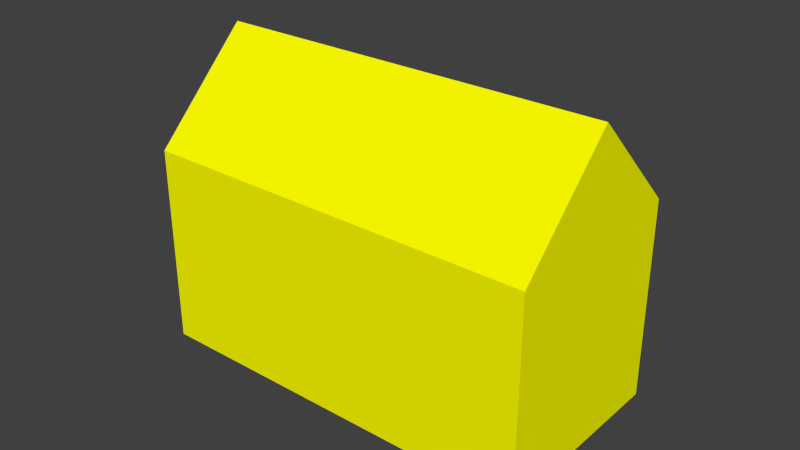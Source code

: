 # Source: maison_rectitude.blend  (saved by Blender 2.69.0; exported with 4.5.12 LTS)
import bpy
from mathutils import Matrix  # noqa: F401  (used for matrix-valued properties, if any)

bpy.ops.wm.read_factory_settings(use_empty=True)
scene = bpy.context.scene
scene.name = 'Scene'

# ---- collections
col_collection_1 = bpy.data.collections.new('Collection 1'); scene.collection.children.link(col_collection_1)
col_collection_2 = bpy.data.collections.new('Collection 2'); scene.collection.children.link(col_collection_2)
col_collection_2.hide_render = True
col_collection_2.hide_viewport = True
col_collection_3 = bpy.data.collections.new('Collection 3'); scene.collection.children.link(col_collection_3)
col_collection_3.hide_render = True
col_collection_3.hide_viewport = True

# ---- materials (node trees are filled in below, after node groups)
mat_piece = bpy.data.materials.new('piece')
mat_piece.alpha_threshold = 0.0
mat_piece.use_transparent_shadow = False
mat_piece.diffuse_color = (1.0, 1.0, 0.0, 1.0)
mat_piece.roughness = 0.5
mat_piece.line_color = (0.0, 0.0, 0.0, 1.0)
mat_zt = bpy.data.materials.new('ZT')
mat_zt.alpha_threshold = 0.0
mat_zt.use_transparent_shadow = False
mat_zt.diffuse_color = (1.0, 0.0, 0.0, 1.0)
mat_zt.roughness = 0.5
mat_zt.line_color = (0.0, 0.0, 0.0, 0.4486)

# ---- material node trees

# ---- world
world_world = bpy.data.worlds.new('World'); scene.world = world_world
world_world.color = (0.05088, 0.05088, 0.05088)
world_world.use_sun_shadow = False
world_world.sun_shadow_jitter_overblur = 0.0
world_world.cycles.sampling_method = 'MANUAL'
world_world.cycles.sample_map_resolution = 256

# ---- meshes
me_plane = bpy.data.meshes.new('Plane')
me_plane.from_pydata([(4.0, 2.0, 0.0), (4.0, -2.0, 0.0), (-4.0, -2.0, 0.0), (-4.0, 2.0, 0.0), (-4.0, 2.0, 4.0), (-4.0, -2.0, 4.0), (4.0, -2.0, 4.0), (4.0, 2.0, 4.0), (4.0, 0.0, 6.0), (-4.0, 0.0, 6.0)], [], [(0, 3, 2, 1), (3, 0, 7, 4), (0, 1, 6, 7), (1, 2, 5, 6), (7, 8, 9, 4), (2, 3, 4, 5), (4, 9, 5), (5, 9, 8, 6), (6, 8, 7)])
me_plane.materials.append(mat_piece)
me_plane.use_remesh_preserve_volume = False
me_plane.use_remesh_preserve_attributes = False
me_plane.use_mirror_vertex_groups = False
me_plane.update()
me_plane_001 = bpy.data.meshes.new('Plane.001')
me_plane_001.from_pydata([(4.0, 2.0, 0.0), (4.0, -2.0, 0.0), (-4.0, -2.0, 0.0), (-4.0, 2.0, 0.0), (-4.0, 2.0, 4.0), (-4.0, -2.0, 4.0), (4.0, -2.0, 4.0), (4.0, 2.0, 4.0), (4.0, 0.0, 6.955), (-4.0, 0.0, 5.781), (3.341, -1.931, 0.07023), (2.425, -1.9, -0.1588), (1.669, -1.945, 0.0312), (1.182, -1.913, -0.05968), (0.2012, -2.168, 0.1404), (-0.1715, -1.992, -0.09472), (-1.208, -1.896, 0.03243), (-1.936, -1.929, 0.1556), (-2.366, -2.193, 0.1708), (-3.409, -1.973, -0.0406), (4.068, 1.682, -0.08556), (4.037, 1.363, 0.01337), (4.066, 0.9926, 0.07335), (4.041, 0.5366, 0.06221), (4.097, 0.1603, 0.06831), (4.008, -0.2131, 0.07827), (4.044, -0.5382, 0.0691), (3.928, -0.8318, 0.09169), (3.992, -1.339, 0.08056), (3.971, -1.667, -0.0339), (3.336, 1.816, 0.07992), (2.372, 1.842, 0.1051), (1.936, 2.099, -0.1163), (1.196, 2.145, 0.03753), (0.3003, 1.825, -0.1497), (-0.1851, 1.936, 0.128), (-1.154, 1.922, -0.1022), (-1.916, 2.075, 0.1282), (-2.558, 2.189, 0.0389), (-3.321, 1.912, -0.09293), (-3.934, -1.672, 0.06691), (-4.03, -1.245, -0.09049), (-3.996, -0.937, 0.02234), (-3.952, -0.5205, 0.0772), (-3.977, -0.1302, 0.0485), (-3.935, 0.117, 0.02902), (-4.09, 0.4858, 0.01935), (-4.026, 0.9488, 0.0257), (-3.938, 1.248, 0.06825), (-4.075, 1.573, -0.05625), (-3.95, 2.057, 0.2729), (-4.084, 2.05, 0.6452), (-3.975, 1.947, 1.178), (-3.925, 2.066, 1.463), (-3.937, 2.005, 1.722), (-4.056, 1.996, 2.086), (-4.028, 2.007, 2.628), (-4.045, 1.962, 2.86), (-4.029, 1.966, 3.367), (-4.05, 2.081, 3.728), (-3.924, -1.994, 0.2939), (-3.987, -2.037, 0.6447), (-4.026, -1.908, 1.172), (-4.071, -1.957, 1.451), (-3.916, -2.005, 1.741), (-3.971, -1.936, 2.14), (-4.004, -1.9, 2.514), (-3.974, -2.068, 2.818), (-3.902, -1.933, 3.221), (-3.93, -2.056, 3.683), (4.071, 1.925, 0.4221), (4.026, 1.934, 0.6616), (4.036, 2.096, 1.152), (3.968, 1.994, 1.553), (4.024, 2.068, 1.909), (4.045, 1.908, 2.273), (3.958, 1.986, 2.603), (3.921, 1.987, 2.91), (4.013, 1.935, 3.355), (3.971, 2.056, 3.617), (-3.157, 2.155, 4.149), (-2.409, 1.918, 4.021), (-2.007, 2.129, 4.033), (-1.283, 1.923, 4.17), (-0.2107, 1.869, 4.138), (0.2077, 1.893, 4.007), (1.07, 2.078, 4.044), (1.898, 1.892, 3.995), (2.414, 1.997, 4.017), (3.437, 2.086, 4.047), (4.008, -1.911, 0.4222), (4.078, -2.092, 0.8052), (3.979, -1.976, 1.105), (3.919, -1.947, 1.524), (4.07, -1.947, 1.914), (4.099, -1.936, 2.249), (3.98, -1.999, 2.57), (4.038, -1.995, 2.883), (3.969, -1.983, 3.343), (4.075, -1.976, 3.559), (4.008, -1.711, 4.004), (4.059, -1.333, 3.968), (3.911, -0.8855, 3.904), (4.081, -0.5808, 3.92), (4.057, -0.2738, 4.081), (3.945, 0.2622, 3.931), (3.974, 0.4764, 4.033), (4.069, 1.0, 3.943), (4.041, 1.195, 4.091), (4.068, 1.627, 4.039), (-3.138, -1.808, 3.938), (-2.439, -1.981, 3.919), (-1.774, -1.813, 3.88), (-1.091, -1.868, 3.838), (-0.557, -1.953, 4.097), (0.1674, -1.872, 3.925), (1.287, -2.013, 4.085), (1.952, -1.991, 3.98), (2.577, -2.166, 3.934), (3.215, -1.815, 3.861), (4.002, -1.805, 4.184), (4.059, -1.597, 4.359), (3.958, -1.507, 4.522), (3.969, -1.338, 4.755), (4.067, -1.139, 4.885), (4.028, -0.8888, 5.311), (3.977, -0.6633, 5.46), (3.976, -0.513, 5.756), (4.005, -0.3064, 6.161), (4.013, -0.1883, 6.471), (4.048, 1.819, 4.164), (3.958, 1.694, 4.297), (3.953, 1.433, 4.597), (4.023, 1.237, 4.752), (3.991, 1.043, 4.893), (3.993, 0.8738, 5.108), (4.064, 0.7166, 5.45), (4.017, 0.5355, 5.63), (3.945, 0.3998, 6.047), (4.015, 0.2488, 6.478), (-4.001, 1.829, 4.159), (-4.022, 1.621, 4.379), (-4.04, 1.498, 4.493), (-3.949, 1.247, 4.789), (-3.937, 1.082, 4.875), (-3.963, 0.9622, 5.111), (-4.065, 0.6575, 5.315), (-4.07, 0.5075, 5.5), (-3.994, 0.3264, 5.587), (-3.934, 0.1946, 5.66), (-3.958, -1.784, 4.193), (-3.957, -1.586, 4.313), (-3.992, -1.471, 4.555), (-4.008, -1.304, 4.723), (-4.014, -1.063, 4.936), (-4.041, -0.9171, 5.154), (-4.055, -0.7911, 5.26), (-3.981, -0.5635, 5.458), (-3.971, -0.3675, 5.529), (-3.976, -0.2135, 5.652), (3.349, -0.07732, 6.668), (2.421, -0.1848, 6.2), (1.628, 0.07556, 6.192), (1.152, -0.08589, 5.913), (0.3663, -0.09665, 5.911), (-0.5467, 0.06051, 5.953), (-1.01, -0.04267, 5.821), (-1.693, -0.05371, 5.832), (-2.368, -0.005269, 6.189), (-3.111, 0.1839, 6.037), (-4.073, 1.601, 4.086), (-3.953, 1.357, 3.925), (-3.967, 0.834, 3.907), (-3.977, 0.6218, 4.045), (-4.08, 0.2777, 3.988), (-4.082, -0.1301, 3.933), (-3.911, -0.4628, 4.02), (-4.047, -0.9569, 3.995), (-3.991, -1.357, 3.921), (-3.922, -1.658, 4.097), (3.267, 1.663, -0.07341), (2.513, 1.613, 0.03506), (1.78, 1.767, -0.2103), (0.9943, 1.469, -0.03608), (0.3373, 1.756, 0.02575), (-0.2723, 1.592, 0.02777), (-1.242, 1.683, 0.1211), (-2.027, 1.535, -0.105), (-2.79, 1.552, 0.1084), (-3.537, 1.645, -0.1106), (3.403, 1.493, -0.1535), (2.737, 1.498, 0.08553), (1.96, 1.149, -0.04031), (1.166, 1.294, 0.2054), (0.4372, 1.43, -0.152), (-0.4205, 1.268, -0.03567), (-0.9684, 1.301, 0.01397), (-1.571, 1.268, 0.1166), (-2.375, 1.114, 0.2512), (-3.186, 1.396, 0.155), (3.38, 0.9934, 0.1225), (2.624, 0.8053, -0.09551), (1.88, 1.119, 0.03924), (1.115, 1.171, 0.01568), (0.544, 0.8148, 0.05217), (-0.5373, 0.9689, 0.1672), (-1.014, 1.137, 0.2416), (-1.639, 0.9014, -0.02392), (-2.737, 0.7919, -0.03437), (-3.108, 1.068, -0.06148), (3.164, 0.7218, -0.1339), (2.758, 0.428, 0.09318), (1.839, 0.5952, 0.08348), (1.195, 0.6196, 0.1748), (0.1568, 0.6382, 0.1368), (-0.473, 0.5405, -0.1216), (-1.032, 0.5523, -0.1211), (-1.987, 0.5424, 0.1437), (-2.574, 0.6685, -0.05911), (-3.148, 0.6696, -0.1626), (3.222, 0.01554, 0.1219), (2.65, 0.2478, -0.1347), (1.909, 0.2058, 0.2429), (0.9775, 0.1599, 0.1272), (0.4107, -0.004205, -0.07748), (-0.3463, 0.06487, 0.1634), (-1.035, 0.3011, -0.06346), (-1.919, 0.1632, 0.2291), (-2.426, 0.01557, 0.06938), (-3.209, 0.02963, 0.106), (3.083, -0.2365, 0.2422), (2.393, -0.2061, -0.08019), (1.646, -0.1195, 0.04399), (1.093, -0.2541, 0.1902), (0.3815, -0.2001, 0.0264), (-0.4846, -0.04042, 0.1643), (-1.158, -0.2693, 0.1454), (-1.698, 0.03466, -0.04639), (-2.666, -0.06145, 0.07634), (-3.239, 0.03181, -0.08276), (3.475, -0.7111, 0.03837), (2.754, -0.4509, 0.08908), (1.727, -0.3417, 0.01445), (1.119, -0.6249, -0.1067), (0.3334, -0.4077, 0.2614), (-0.2526, -0.665, 0.1359), (-0.8962, -0.5578, 0.2412), (-1.789, -0.6759, -0.009581), (-2.55, -0.5043, 0.08123), (-3.273, -0.5189, 0.104), (3.086, -0.7165, 0.05663), (2.498, -0.8516, -0.1147), (1.713, -0.7941, -0.003683), (0.907, -0.8106, 0.119), (0.351, -0.819, 0.1937), (-0.5372, -0.693, -0.06419), (-0.9719, -0.8443, -0.1193), (-1.8, -1.018, 0.1983), (-2.584, -0.7934, 0.05462), (-3.169, -0.9943, 0.1054), (3.223, -1.14, 0.2104), (2.528, -1.16, -0.06499), (1.621, -1.376, 0.2335), (1.214, -1.105, 0.03973), (0.5321, -1.102, -0.1909), (-0.4599, -1.324, -0.1999), (-1.214, -1.303, -0.1152), (-1.786, -1.338, 0.1026), (-2.659, -1.43, -0.06407), (-3.427, -1.243, -0.1737), (3.397, -1.62, 0.1152), (2.43, -1.551, -0.03848), (1.927, -1.764, -0.1007), (0.9336, -1.863, -0.1508), (0.5681, -1.613, 0.07895), (-0.4217, -1.71, -0.08976), (-0.9184, -1.782, -0.03235), (-1.602, -1.603, 0.1367), (-2.502, -1.666, -0.03723), (-3.097, -1.853, 0.2447), (-3.083, 2.093, 0.3147), (-2.477, 1.895, 0.226), (-1.637, 1.943, 0.2852), (-1.059, 2.175, 0.5201), (-0.2812, 2.158, 0.2968), (0.61, 2.126, 0.2207), (1.001, 1.982, 0.5348), (1.918, 1.76, 0.5633), (2.478, 2.055, 0.2802), (3.541, 2.062, 0.3556), (-3.273, 1.97, 0.4918), (-2.59, 1.841, 0.6576), (-1.738, 1.902, 0.7811), (-1.025, 2.148, 0.7523), (-0.5124, 1.921, 0.4523), (0.424, 1.936, 0.5215), (1.025, 2.034, 0.8374), (2.011, 1.835, 0.6985), (2.569, 1.834, 0.5579), (3.13, 1.888, 0.588), (-3.1, 1.971, 1.196), (-2.688, 2.174, 1.022), (-1.655, 1.915, 1.102), (-1.228, 1.82, 1.135), (-0.4363, 2.005, 0.9721), (0.3802, 2.184, 0.998), (0.9998, 1.878, 1.005), (1.705, 2.0, 0.9992), (2.727, 2.253, 1.036), (3.345, 2.201, 1.293), (-3.287, 2.12, 1.309), (-2.513, 1.937, 1.483), (-1.953, 1.935, 1.587), (-1.085, 1.962, 1.428), (-0.2175, 1.879, 1.651), (0.2276, 2.115, 1.505), (1.224, 2.038, 1.425), (1.668, 2.153, 1.398), (2.342, 1.838, 1.349), (3.437, 2.098, 1.43), (-3.383, 1.987, 1.864), (-2.412, 2.119, 1.696), (-1.884, 1.984, 1.579), (-1.055, 2.185, 1.93), (-0.5111, 1.9, 1.751), (0.3997, 2.103, 1.93), (1.135, 1.909, 1.995), (1.974, 2.101, 1.953), (2.526, 2.031, 2.027), (3.187, 2.052, 1.784), (-3.126, 1.848, 2.051), (-2.512, 2.182, 2.065), (-1.65, 1.89, 2.285), (-1.008, 1.8, 2.062), (-0.498, 1.773, 2.095), (0.2471, 1.901, 2.002), (0.9543, 1.937, 2.115), (1.696, 1.752, 2.388), (2.545, 1.851, 2.097), (3.363, 1.912, 2.154), (-3.415, 2.196, 2.617), (-2.481, 2.055, 2.528), (-1.796, 1.895, 2.68), (-1.112, 2.108, 2.7), (-0.3872, 1.947, 2.732), (0.3044, 2.094, 2.647), (1.032, 1.913, 2.484), (1.597, 2.127, 2.667), (2.312, 2.087, 2.719), (3.059, 1.905, 2.666), (-3.189, 2.161, 2.919), (-2.49, 1.862, 2.874), (-1.827, 2.016, 2.926), (-1.245, 1.996, 3.071), (-0.4509, 1.862, 2.743), (0.2981, 2.104, 2.752), (0.9366, 2.148, 2.736), (1.773, 2.17, 2.926), (2.652, 2.178, 2.713), (3.155, 2.016, 2.834), (-3.461, 1.979, 3.319), (-2.37, 1.789, 3.499), (-1.799, 2.01, 3.22), (-1.162, 2.125, 3.269), (-0.4252, 1.912, 3.421), (0.5433, 1.899, 3.369), (0.9158, 1.906, 3.194), (1.635, 1.776, 3.467), (2.707, 2.045, 3.362), (3.462, 1.84, 3.513), (-3.184, 2.212, 3.833), (-2.482, 2.19, 3.698), (-1.963, 2.164, 3.886), (-1.309, 2.213, 3.861), (-0.4356, 2.168, 3.75), (0.3508, 1.907, 3.813), (0.8841, 2.166, 3.461), (1.959, 2.259, 3.604), (2.696, 2.235, 3.64), (3.389, 2.097, 3.777), (3.982, 1.635, 0.4988), (4.07, 1.311, 0.3987), (4.079, 0.8439, 0.3384), (4.083, 0.6241, 0.3513), (3.948, 0.2737, 0.4149), (4.016, -0.08817, 0.3585), (4.054, -0.4306, 0.4958), (4.067, -0.8142, 0.3854), (4.11, -1.268, 0.328), (4.048, -1.545, 0.3708), (4.073, 1.572, 0.7367), (3.99, 1.124, 0.6563), (3.944, 0.7961, 0.7853), (4.007, 0.4138, 0.664), (4.021, 0.1863, 0.7995), (4.127, -0.3102, 0.8276), (4.038, -0.5693, 0.7847), (4.131, -1.01, 0.6738), (4.047, -1.436, 0.7414), (4.083, -1.708, 0.7589), (3.969, 1.769, 1.209), (4.079, 1.373, 1.202), (4.015, 0.9145, 1.178), (4.042, 0.6412, 1.11), (3.955, 0.2807, 1.048), (4.094, -0.2225, 1.192), (4.078, -0.4414, 1.055), (3.995, -0.8756, 1.113), (4.077, -1.163, 1.036), (3.892, -1.541, 1.168), (3.981, 1.572, 1.592), (3.966, 1.294, 1.641), (3.957, 0.9151, 1.591), (3.889, 0.4911, 1.469), (4.03, 0.1453, 1.493), (3.938, -0.1358, 1.596), (3.924, -0.5227, 1.481), (3.992, -0.9588, 1.546), (3.91, -1.206, 1.595), (3.884, -1.503, 1.609), (4.063, 1.655, 1.895), (3.974, 1.257, 1.826), (4.05, 0.9343, 1.992), (3.978, 0.5853, 1.915), (3.997, 0.245, 1.917), (4.101, -0.1524, 1.983), (3.961, -0.5839, 1.875), (4.1, -0.8466, 1.846), (4.05, -1.149, 1.848), (4.059, -1.537, 1.925), (3.969, 1.566, 2.244), (4.005, 1.152, 2.181), (4.146, 0.7916, 2.24), (4.081, 0.4224, 2.345), (4.011, 0.1966, 2.318), (4.005, -0.1557, 2.195), (4.067, -0.5884, 2.263), (4.144, -0.8468, 2.198), (4.155, -1.31, 2.204), (4.027, -1.513, 2.157), (3.908, 1.714, 2.672), (3.982, 1.213, 2.498), (3.934, 0.8789, 2.669), (3.88, 0.5923, 2.529), (4.029, 0.1163, 2.606), (4.011, -0.226, 2.57), (3.925, -0.5356, 2.645), (4.015, -0.8786, 2.513), (3.888, -1.356, 2.494), (4.033, -1.597, 2.566), (3.863, 1.661, 2.885), (3.967, 1.262, 2.861), (3.904, 0.8756, 2.884), (3.996, 0.5675, 2.87), (3.902, 0.1745, 2.971), (4.047, -0.1697, 2.822), (3.953, -0.5282, 2.918), (3.98, -0.9284, 2.898), (4.099, -1.215, 2.845), (3.985, -1.719, 2.808), (3.973, 1.491, 3.303), (4.035, 1.274, 3.298), (3.938, 0.9541, 3.259), (3.948, 0.4733, 3.259), (4.013, 0.09078, 3.328), (3.942, -0.1348, 3.306), (3.993, -0.5615, 3.415), (3.932, -0.938, 3.304), (3.946, -1.257, 3.289), (3.938, -1.538, 3.284), (3.88, 1.734, 3.624), (3.953, 1.403, 3.567), (3.942, 0.8961, 3.529), (4.027, 0.5714, 3.621), (4.086, 0.2812, 3.679), (4.004, -0.1521, 3.623), (4.121, -0.4196, 3.588), (4.094, -0.8424, 3.522), (3.959, -1.153, 3.569), (4.125, -1.598, 3.568), (3.482, -1.821, 0.2487), (2.72, -1.791, 0.5044), (1.83, -1.918, 0.3469), (0.992, -2.108, 0.3106), (0.3553, -1.893, 0.3806), (-0.4685, -2.067, 0.2919), (-1.09, -2.018, 0.3141), (-1.679, -1.956, 0.2049), (-2.439, -2.053, 0.3304), (-3.285, -2.059, 0.3806), (3.457, -2.037, 0.7483), (2.431, -2.051, 0.732), (1.713, -2.051, 0.8047), (1.015, -1.967, 0.843), (0.3802, -2.008, 0.5766), (-0.489, -1.924, 0.5373), (-0.9815, -2.126, 0.7623), (-1.669, -2.244, 0.5774), (-2.693, -2.104, 0.6385), (-3.394, -1.937, 0.62), (3.247, -1.849, 0.9828), (2.604, -1.952, 1.025), (1.924, -1.91, 1.212), (0.9589, -2.03, 0.9868), (0.3181, -1.936, 0.9513), (-0.3198, -1.865, 1.307), (-1.068, -1.748, 1.294), (-1.754, -1.957, 1.344), (-2.513, -2.115, 1.313), (-3.372, -2.045, 1.015), (3.314, -2.051, 1.325), (2.3, -1.929, 1.402), (1.719, -2.086, 1.658), (0.9965, -2.056, 1.671), (0.2842, -1.81, 1.535), (-0.3904, -1.82, 1.376), (-1.026, -2.039, 1.644), (-2.016, -2.141, 1.577), (-2.467, -1.965, 1.32), (-3.202, -1.761, 1.648), (3.505, -1.992, 1.747), (2.738, -2.109, 1.866), (2.065, -1.926, 1.972), (1.282, -2.109, 1.827), (0.2655, -1.785, 2.013), (-0.3642, -1.909, 1.703), (-0.9476, -1.788, 1.785), (-1.72, -2.099, 1.685), (-2.323, -2.127, 1.732), (-3.173, -1.89, 1.605), (3.453, -1.785, 2.364), (2.782, -1.839, 2.077), (1.892, -2.077, 2.325), (1.311, -1.915, 2.398), (0.3869, -1.859, 2.059), (-0.1937, -1.805, 2.142), (-0.8532, -1.88, 2.07), (-1.872, -1.77, 2.273), (-2.376, -2.114, 2.324), (-3.371, -2.137, 2.246), (3.151, -2.021, 2.434), (2.685, -1.901, 2.506), (1.651, -1.874, 2.512), (0.9749, -1.844, 2.535), (0.4784, -1.827, 2.726), (-0.5213, -1.829, 2.379), (-1.122, -1.777, 2.438), (-1.763, -2.013, 2.685), (-2.617, -2.047, 2.595), (-3.113, -1.923, 2.538), (3.321, -1.959, 2.942), (2.46, -1.943, 2.855), (1.693, -1.946, 2.721), (0.9514, -2.146, 2.663), (0.3584, -2.172, 3.046), (-0.5042, -2.098, 2.844), (-1.201, -1.902, 2.938), (-1.661, -1.902, 2.691), (-2.406, -2.255, 2.925), (-3.331, -2.066, 2.771), (3.087, -2.156, 3.176), (2.683, -2.152, 3.358), (1.85, -1.887, 3.31), (1.259, -1.877, 3.128), (0.4317, -1.981, 3.345), (-0.2086, -1.792, 3.285), (-0.8865, -1.932, 3.087), (-1.574, -1.783, 3.151), (-2.495, -1.794, 3.181), (-3.137, -1.802, 3.337), (3.231, -1.851, 3.549), (2.721, -2.051, 3.638), (1.996, -2.079, 3.465), (1.008, -2.086, 3.624), (0.479, -1.827, 3.592), (-0.2474, -1.942, 3.68), (-1.202, -2.155, 3.801), (-1.867, -2.045, 3.834), (-2.349, -2.03, 3.606), (-3.014, -1.967, 3.548), (3.361, 1.96, 4.251), (3.379, 1.633, 4.449), (3.464, 1.451, 4.563), (3.429, 1.363, 4.68), (3.454, 1.046, 4.954), (3.357, 0.8509, 5.042), (3.321, 0.6646, 5.341), (3.385, 0.5652, 5.508), (3.338, 0.3325, 5.824), (3.319, 0.1868, 6.181), (2.41, 1.73, 4.245), (2.418, 1.672, 4.323), (2.387, 1.396, 4.548), (2.444, 1.269, 4.781), (2.446, 1.063, 4.916), (2.371, 0.8546, 5.143), (2.427, 0.6191, 5.255), (2.443, 0.3411, 5.525), (2.354, 0.1569, 5.769), (2.379, -0.009562, 5.92), (1.832, 1.677, 4.232), (1.876, 1.569, 4.334), (1.821, 1.362, 4.653), (1.821, 1.237, 4.798), (1.801, 1.106, 4.971), (1.681, 0.9478, 5.139), (1.725, 0.7742, 5.454), (1.758, 0.5073, 5.534), (1.718, 0.442, 5.766), (1.588, 0.2079, 5.921), (1.127, 1.854, 4.178), (1.155, 1.66, 4.336), (1.11, 1.493, 4.61), (1.068, 1.262, 4.748), (1.14, 1.119, 4.831), (1.087, 0.8927, 5.029), (1.082, 0.6855, 5.249), (1.133, 0.5414, 5.445), (1.096, 0.3611, 5.637), (1.191, 0.06695, 5.724), (0.2231, 1.662, 4.17), (0.2523, 1.525, 4.328), (0.2432, 1.289, 4.568), (0.2494, 1.127, 4.744), (0.2494, 0.9786, 4.934), (0.2908, 0.7814, 5.111), (0.2931, 0.6147, 5.27), (0.2937, 0.4104, 5.43), (0.393, 0.2324, 5.517), (0.3064, 0.07126, 5.698), (-0.2785, 1.697, 4.299), (-0.219, 1.599, 4.405), (-0.3261, 1.401, 4.603), (-0.3131, 1.171, 4.762), (-0.4201, 0.9954, 4.926), (-0.3339, 0.943, 5.139), (-0.4507, 0.7788, 5.255), (-0.5051, 0.5628, 5.444), (-0.4579, 0.368, 5.667), (-0.4762, 0.2474, 5.795), (-1.2, 1.743, 4.327), (-1.256, 1.582, 4.464), (-1.174, 1.351, 4.654), (-1.135, 1.145, 4.809), (-1.187, 1.054, 4.925), (-1.125, 0.9049, 5.052), (-1.061, 0.6508, 5.27), (-1.03, 0.4585, 5.4), (-1.099, 0.3029, 5.502), (-1.09, 0.1814, 5.61), (-1.946, 1.942, 4.225), (-1.931, 1.78, 4.329), (-1.9, 1.555, 4.586), (-1.896, 1.327, 4.632), (-1.847, 1.189, 4.872), (-1.84, 0.885, 4.978), (-1.749, 0.7456, 5.165), (-1.815, 0.4954, 5.366), (-1.758, 0.3685, 5.443), (-1.683, 0.1214, 5.709), (-2.396, 1.796, 4.203), (-2.377, 1.574, 4.426), (-2.421, 1.326, 4.637), (-2.371, 1.178, 4.792), (-2.405, 1.108, 4.96), (-2.403, 0.8917, 5.236), (-2.44, 0.6245, 5.383), (-2.364, 0.5185, 5.654), (-2.395, 0.331, 5.768), (-2.328, 0.1405, 5.999), (-3.194, 1.965, 4.293), (-3.198, 1.828, 4.537), (-3.207, 1.554, 4.633), (-3.166, 1.496, 4.838), (-3.18, 1.264, 5.024), (-3.185, 1.127, 5.223), (-3.077, 0.909, 5.32), (-3.103, 0.727, 5.587), (-3.103, 0.6081, 5.683), (-3.095, 0.3855, 5.808), (-3.825, -1.681, 0.2807), (-3.962, -1.189, 0.3497), (-3.846, -0.8477, 0.2957), (-4.034, -0.5041, 0.2193), (-4.026, -0.1744, 0.2023), (-3.963, 0.1353, 0.1852), (-3.92, 0.4864, 0.2886), (-3.845, 1.026, 0.3373), (-3.906, 1.228, 0.2577), (-3.877, 1.663, 0.3019), (-3.918, -1.689, 0.6428), (-3.967, -1.224, 0.7015), (-4.114, -0.9329, 0.5993), (-4.021, -0.524, 0.6183), (-3.993, -0.1587, 0.6703), (-3.943, 0.2857, 0.6781), (-4.004, 0.5045, 0.6202), (-3.999, 0.9667, 0.7114), (-4.166, 1.334, 0.6688), (-4.023, 1.771, 0.7436), (-4.02, -1.545, 1.107), (-3.981, -1.25, 1.093), (-3.954, -0.871, 1.196), (-3.986, -0.4978, 1.119), (-3.944, -0.1908, 1.235), (-3.924, 0.1795, 1.164), (-4.042, 0.4985, 1.194), (-3.999, 0.8231, 1.106), (-4.052, 1.194, 1.13), (-3.957, 1.648, 1.195), (-4.063, -1.668, 1.366), (-4.105, -1.292, 1.402), (-4.102, -0.9555, 1.443), (-4.071, -0.539, 1.398), (-4.102, -0.08897, 1.473), (-3.926, 0.1968, 1.408), (-3.891, 0.6219, 1.535), (-3.947, 0.9443, 1.529), (-4.01, 1.371, 1.5), (-4.028, 1.739, 1.517), (-3.869, -1.633, 1.775), (-3.947, -1.182, 1.714), (-3.89, -0.9695, 1.834), (-3.923, -0.4935, 1.684), (-3.914, -0.1106, 1.638), (-4.004, 0.2173, 1.81), (-3.946, 0.5116, 1.75), (-3.914, 0.9816, 1.69), (-3.855, 1.285, 1.774), (-3.898, 1.663, 1.79), (-4.055, -1.657, 2.144), (-4.004, -1.241, 2.184), (-3.918, -0.7915, 2.123), (-4.055, -0.4662, 2.059), (-4.02, -0.09925, 2.21), (-4.057, 0.1517, 2.05), (-3.978, 0.6555, 2.047), (-3.975, 0.8795, 2.154), (-4.123, 1.327, 2.143), (-4.057, 1.592, 2.04), (-4.036, -1.51, 2.582), (-3.998, -1.257, 2.474), (-3.915, -0.9196, 2.541), (-4.103, -0.4432, 2.562), (-3.951, -0.1247, 2.629), (-4.043, 0.2166, 2.616), (-4.1, 0.6427, 2.518), (-3.941, 0.9987, 2.683), (-4.045, 1.234, 2.699), (-4.049, 1.62, 2.63), (-4.013, -1.776, 2.739), (-3.936, -1.374, 2.759), (-3.918, -0.9164, 2.732), (-3.946, -0.5137, 2.743), (-3.931, -0.1492, 2.807), (-4.111, 0.122, 2.854), (-4.054, 0.4238, 2.854), (-4.048, 0.8182, 2.843), (-3.968, 1.201, 2.837), (-4.112, 1.522, 2.827), (-3.85, -1.622, 3.235), (-3.855, -1.317, 3.279), (-3.851, -0.8319, 3.355), (-3.938, -0.4836, 3.263), (-3.93, -0.1086, 3.326), (-4.005, 0.1242, 3.331), (-3.907, 0.4538, 3.269), (-3.935, 0.9141, 3.395), (-3.93, 1.167, 3.286), (-4.012, 1.518, 3.344), (-3.865, -1.605, 3.673), (-3.981, -1.374, 3.639), (-3.941, -0.9527, 3.625), (-3.999, -0.621, 3.737), (-4.002, -0.188, 3.649), (-4.077, 0.2337, 3.639), (-3.99, 0.5167, 3.806), (-4.033, 0.937, 3.716), (-3.972, 1.23, 3.618), (-3.963, 1.642, 3.744), (-3.981, -1.372, 4.235), (-3.975, -1.019, 4.257), (-3.921, -0.7385, 4.184), (-4.034, -0.306, 4.145), (-4.022, 0.1052, 4.181), (-3.959, 0.406, 4.131), (-3.907, 0.7212, 4.23), (-3.966, 1.078, 4.11), (-4.028, 1.538, 4.145), (-3.927, -1.168, 4.384), (-3.968, -0.9512, 4.318), (-3.965, -0.5889, 4.337), (-4.008, -0.1087, 4.27), (-3.979, 0.2189, 4.273), (-3.986, 0.6129, 4.402), (-4.028, 0.9437, 4.405), (-3.998, 1.234, 4.4), (-4.043, -1.12, 4.58), (-3.978, -0.7242, 4.545), (-3.947, -0.2853, 4.542), (-4.02, 0.04686, 4.452), (-4.042, 0.3212, 4.471), (-4.071, 0.744, 4.519), (-4.027, 1.113, 4.571), (-3.958, -1.003, 4.672), (-3.955, -0.5475, 4.742), (-3.963, -0.1897, 4.732), (-3.964, 0.1013, 4.78), (-3.905, 0.5108, 4.812), (-3.961, 0.9014, 4.732), (-4.012, -0.759, 4.974), (-4.01, -0.3582, 4.866), (-3.996, 0.01254, 4.863), (-3.913, 0.3448, 4.848), (-3.959, 0.7527, 4.886), (-4.051, -0.4949, 5.114), (-4.04, -0.1807, 5.154), (-4.017, 0.2007, 5.139), (-4.002, 0.6059, 5.09), (-4.035, -0.4077, 5.255), (-4.086, -0.03219, 5.294), (-4.068, 0.3163, 5.319), (-4.021, -0.2265, 5.43), (-4.017, 0.1514, 5.428), (-3.997, -0.0321, 5.507), (-3.178, -1.688, 4.161), (-3.105, -1.466, 4.287), (-3.193, -1.291, 4.482), (-3.104, -1.051, 4.713), (-3.169, -0.9544, 4.871), (-3.083, -0.7065, 5.094), (-3.163, -0.5191, 5.26), (-3.062, -0.4039, 5.486), (-3.162, -0.1401, 5.668), (-3.153, -0.06545, 5.84), (-2.463, -1.727, 4.125), (-2.441, -1.573, 4.398), (-2.403, -1.396, 4.507), (-2.488, -1.211, 4.807), (-2.455, -1.011, 4.95), (-2.361, -0.831, 5.208), (-2.39, -0.6954, 5.319), (-2.46, -0.4856, 5.525), (-2.32, -0.4307, 5.722), (-2.385, -0.2459, 5.964), (-1.739, -1.698, 4.022), (-1.769, -1.552, 4.274), (-1.74, -1.376, 4.419), (-1.77, -1.222, 4.61), (-1.716, -1.058, 4.709), (-1.694, -0.824, 4.95), (-1.696, -0.6624, 5.165), (-1.673, -0.5697, 5.326), (-1.683, -0.3768, 5.456), (-1.642, -0.2658, 5.706), (-1.058, -1.698, 4.043), (-1.023, -1.522, 4.169), (-1.091, -1.4, 4.403), (-1.057, -1.184, 4.594), (-1.012, -1.051, 4.7), (-1.031, -0.8568, 4.879), (-0.9767, -0.7041, 5.105), (-1.05, -0.5871, 5.236), (-0.9756, -0.377, 5.502), (-1.025, -0.221, 5.621), (-0.5737, -1.789, 4.267), (-0.5063, -1.626, 4.491), (-0.5879, -1.351, 4.663), (-0.5858, -1.258, 4.771), (-0.585, -1.01, 4.901), (-0.596, -0.8428, 5.129), (-0.5598, -0.633, 5.332), (-0.496, -0.5078, 5.43), (-0.4889, -0.3131, 5.58), (-0.5314, -0.1705, 5.738), (0.2303, -1.704, 4.072), (0.2693, -1.545, 4.236), (0.274, -1.447, 4.438), (0.2785, -1.268, 4.643), (0.2255, -1.053, 4.872), (0.2262, -0.8736, 5.002), (0.2394, -0.8021, 5.253), (0.2747, -0.6019, 5.415), (0.3932, -0.4381, 5.572), (0.3299, -0.2685, 5.686), (1.21, -1.798, 4.27), (1.258, -1.708, 4.351), (1.271, -1.447, 4.583), (1.263, -1.362, 4.723), (1.168, -1.148, 4.853), (1.243, -0.9448, 5.094), (1.162, -0.7328, 5.278), (1.195, -0.6698, 5.366), (1.169, -0.5024, 5.647), (1.135, -0.3095, 5.743), (1.945, -1.784, 4.254), (1.896, -1.651, 4.415), (1.858, -1.409, 4.56), (1.897, -1.297, 4.721), (1.743, -1.122, 5.001), (1.848, -0.8, 5.189), (1.756, -0.7213, 5.35), (1.662, -0.5225, 5.594), (1.696, -0.3203, 5.812), (1.593, -0.172, 5.978), (2.5, -1.928, 4.158), (2.534, -1.798, 4.373), (2.599, -1.609, 4.523), (2.482, -1.457, 4.626), (2.437, -1.239, 4.83), (2.532, -1.076, 5.084), (2.451, -0.9389, 5.283), (2.517, -0.7378, 5.426), (2.436, -0.4802, 5.644), (2.382, -0.4246, 5.893), (3.164, -1.654, 4.065), (3.217, -1.529, 4.257), (3.221, -1.348, 4.463), (3.296, -1.22, 4.596), (3.272, -1.075, 4.834), (3.334, -0.9214, 4.984), (3.333, -0.694, 5.291), (3.376, -0.538, 5.424), (3.381, -0.4372, 5.766), (3.35, -0.2565, 6.333), (4.01, 1.407, 4.243), (4.064, 1.05, 4.081), (3.958, 0.7594, 4.18), (4.021, 0.3784, 4.159), (4.108, -0.02351, 4.162), (3.992, -0.3885, 4.157), (4.086, -0.7568, 4.151), (3.932, -1.126, 4.251), (4.041, -1.446, 4.135), (3.927, 1.288, 4.288), (3.952, 1.031, 4.392), (3.948, 0.5849, 4.39), (4.048, 0.3095, 4.287), (3.975, -0.06827, 4.276), (4.007, -0.4356, 4.383), (4.113, -0.8341, 4.38), (4.037, -1.191, 4.344), (4.006, 1.018, 4.634), (3.922, 0.664, 4.543), (3.961, 0.2835, 4.512), (4.021, -0.08101, 4.532), (3.944, -0.3479, 4.555), (3.912, -0.7957, 4.523), (3.904, -1.093, 4.481), (4.078, 0.8472, 4.699), (3.975, 0.4482, 4.81), (3.985, 0.07044, 4.808), (4.03, -0.2156, 4.79), (4.022, -0.6523, 4.863), (3.978, -0.9922, 4.806), (4.037, 0.7217, 4.92), (4.015, 0.3335, 4.894), (3.998, -0.04467, 4.833), (4.004, -0.4092, 5.023), (4.067, -0.8105, 4.908), (4.029, 0.4962, 5.115), (4.034, 0.1595, 5.109), (3.992, -0.2072, 5.171), (4.04, -0.5159, 5.312), (4.027, 0.3508, 5.428), (4.021, -0.00665, 5.432), (3.972, -0.3183, 5.408), (3.999, 0.1775, 5.862), (3.985, -0.1449, 5.847), (3.967, 0.03268, 6.322)], [], [(39, 3, 49, 189), (38, 39, 189, 188), (37, 38, 188, 187), (36, 37, 187, 186), (35, 36, 186, 185), (34, 35, 185, 184), (33, 34, 184, 183), (32, 33, 183, 182), (31, 32, 182, 181), (30, 31, 181, 180), (0, 30, 180, 20), (189, 49, 48, 199), (188, 189, 199, 198), (187, 188, 198, 197), (186, 187, 197, 196), (185, 186, 196, 195), (184, 185, 195, 194), (183, 184, 194, 193), (182, 183, 193, 192), (181, 182, 192, 191), (180, 181, 191, 190), (20, 180, 190, 21), (199, 48, 47, 209), (198, 199, 209, 208), (197, 198, 208, 207), (196, 197, 207, 206), (195, 196, 206, 205), (194, 195, 205, 204), (193, 194, 204, 203), (192, 193, 203, 202), (191, 192, 202, 201), (190, 191, 201, 200), (21, 190, 200, 22), (209, 47, 46, 219), (208, 209, 219, 218), (207, 208, 218, 217), (206, 207, 217, 216), (205, 206, 216, 215), (204, 205, 215, 214), (203, 204, 214, 213), (202, 203, 213, 212), (201, 202, 212, 211), (200, 201, 211, 210), (22, 200, 210, 23), (219, 46, 45, 229), (218, 219, 229, 228), (217, 218, 228, 227), (216, 217, 227, 226), (215, 216, 226, 225), (214, 215, 225, 224), (213, 214, 224, 223), (212, 213, 223, 222), (211, 212, 222, 221), (210, 211, 221, 220), (23, 210, 220, 24), (229, 45, 44, 239), (228, 229, 239, 238), (227, 228, 238, 237), (226, 227, 237, 236), (225, 226, 236, 235), (224, 225, 235, 234), (223, 224, 234, 233), (222, 223, 233, 232), (221, 222, 232, 231), (220, 221, 231, 230), (24, 220, 230, 25), (239, 44, 43, 249), (238, 239, 249, 248), (237, 238, 248, 247), (236, 237, 247, 246), (235, 236, 246, 245), (234, 235, 245, 244), (233, 234, 244, 243), (232, 233, 243, 242), (231, 232, 242, 241), (230, 231, 241, 240), (25, 230, 240, 26), (249, 43, 42, 259), (248, 249, 259, 258), (247, 248, 258, 257), (246, 247, 257, 256), (245, 246, 256, 255), (244, 245, 255, 254), (243, 244, 254, 253), (242, 243, 253, 252), (241, 242, 252, 251), (240, 241, 251, 250), (26, 240, 250, 27), (259, 42, 41, 269), (258, 259, 269, 268), (257, 258, 268, 267), (256, 257, 267, 266), (255, 256, 266, 265), (254, 255, 265, 264), (253, 254, 264, 263), (252, 253, 263, 262), (251, 252, 262, 261), (250, 251, 261, 260), (27, 250, 260, 28), (269, 41, 40, 279), (268, 269, 279, 278), (267, 268, 278, 277), (266, 267, 277, 276), (265, 266, 276, 275), (264, 265, 275, 274), (263, 264, 274, 273), (262, 263, 273, 272), (261, 262, 272, 271), (260, 261, 271, 270), (28, 260, 270, 29), (279, 40, 2, 19), (278, 279, 19, 18), (277, 278, 18, 17), (276, 277, 17, 16), (275, 276, 16, 15), (274, 275, 15, 14), (273, 274, 14, 13), (272, 273, 13, 12), (271, 272, 12, 11), (270, 271, 11, 10), (29, 270, 10, 1), (30, 0, 70, 289), (31, 30, 289, 288), (32, 31, 288, 287), (33, 32, 287, 286), (34, 33, 286, 285), (35, 34, 285, 284), (36, 35, 284, 283), (37, 36, 283, 282), (38, 37, 282, 281), (39, 38, 281, 280), (3, 39, 280, 50), (289, 70, 71, 299), (288, 289, 299, 298), (287, 288, 298, 297), (286, 287, 297, 296), (285, 286, 296, 295), (284, 285, 295, 294), (283, 284, 294, 293), (282, 283, 293, 292), (281, 282, 292, 291), (280, 281, 291, 290), (50, 280, 290, 51), (299, 71, 72, 309), (298, 299, 309, 308), (297, 298, 308, 307), (296, 297, 307, 306), (295, 296, 306, 305), (294, 295, 305, 304), (293, 294, 304, 303), (292, 293, 303, 302), (291, 292, 302, 301), (290, 291, 301, 300), (51, 290, 300, 52), (309, 72, 73, 319), (308, 309, 319, 318), (307, 308, 318, 317), (306, 307, 317, 316), (305, 306, 316, 315), (304, 305, 315, 314), (303, 304, 314, 313), (302, 303, 313, 312), (301, 302, 312, 311), (300, 301, 311, 310), (52, 300, 310, 53), (319, 73, 74, 329), (318, 319, 329, 328), (317, 318, 328, 327), (316, 317, 327, 326), (315, 316, 326, 325), (314, 315, 325, 324), (313, 314, 324, 323), (312, 313, 323, 322), (311, 312, 322, 321), (310, 311, 321, 320), (53, 310, 320, 54), (329, 74, 75, 339), (328, 329, 339, 338), (327, 328, 338, 337), (326, 327, 337, 336), (325, 326, 336, 335), (324, 325, 335, 334), (323, 324, 334, 333), (322, 323, 333, 332), (321, 322, 332, 331), (320, 321, 331, 330), (54, 320, 330, 55), (339, 75, 76, 349), (338, 339, 349, 348), (337, 338, 348, 347), (336, 337, 347, 346), (335, 336, 346, 345), (334, 335, 345, 344), (333, 334, 344, 343), (332, 333, 343, 342), (331, 332, 342, 341), (330, 331, 341, 340), (55, 330, 340, 56), (349, 76, 77, 359), (348, 349, 359, 358), (347, 348, 358, 357), (346, 347, 357, 356), (345, 346, 356, 355), (344, 345, 355, 354), (343, 344, 354, 353), (342, 343, 353, 352), (341, 342, 352, 351), (340, 341, 351, 350), (56, 340, 350, 57), (359, 77, 78, 369), (358, 359, 369, 368), (357, 358, 368, 367), (356, 357, 367, 366), (355, 356, 366, 365), (354, 355, 365, 364), (353, 354, 364, 363), (352, 353, 363, 362), (351, 352, 362, 361), (350, 351, 361, 360), (57, 350, 360, 58), (369, 78, 79, 379), (368, 369, 379, 378), (367, 368, 378, 377), (366, 367, 377, 376), (365, 366, 376, 375), (364, 365, 375, 374), (363, 364, 374, 373), (362, 363, 373, 372), (361, 362, 372, 371), (360, 361, 371, 370), (58, 360, 370, 59), (379, 79, 7, 89), (378, 379, 89, 88), (377, 378, 88, 87), (376, 377, 87, 86), (375, 376, 86, 85), (374, 375, 85, 84), (373, 374, 84, 83), (372, 373, 83, 82), (371, 372, 82, 81), (370, 371, 81, 80), (59, 370, 80, 4), (29, 1, 90, 389), (28, 29, 389, 388), (27, 28, 388, 387), (26, 27, 387, 386), (25, 26, 386, 385), (24, 25, 385, 384), (23, 24, 384, 383), (22, 23, 383, 382), (21, 22, 382, 381), (20, 21, 381, 380), (0, 20, 380, 70), (389, 90, 91, 399), (388, 389, 399, 398), (387, 388, 398, 397), (386, 387, 397, 396), (385, 386, 396, 395), (384, 385, 395, 394), (383, 384, 394, 393), (382, 383, 393, 392), (381, 382, 392, 391), (380, 381, 391, 390), (70, 380, 390, 71), (399, 91, 92, 409), (398, 399, 409, 408), (397, 398, 408, 407), (396, 397, 407, 406), (395, 396, 406, 405), (394, 395, 405, 404), (393, 394, 404, 403), (392, 393, 403, 402), (391, 392, 402, 401), (390, 391, 401, 400), (71, 390, 400, 72), (409, 92, 93, 419), (408, 409, 419, 418), (407, 408, 418, 417), (406, 407, 417, 416), (405, 406, 416, 415), (404, 405, 415, 414), (403, 404, 414, 413), (402, 403, 413, 412), (401, 402, 412, 411), (400, 401, 411, 410), (72, 400, 410, 73), (419, 93, 94, 429), (418, 419, 429, 428), (417, 418, 428, 427), (416, 417, 427, 426), (415, 416, 426, 425), (414, 415, 425, 424), (413, 414, 424, 423), (412, 413, 423, 422), (411, 412, 422, 421), (410, 411, 421, 420), (73, 410, 420, 74), (429, 94, 95, 439), (428, 429, 439, 438), (427, 428, 438, 437), (426, 427, 437, 436), (425, 426, 436, 435), (424, 425, 435, 434), (423, 424, 434, 433), (422, 423, 433, 432), (421, 422, 432, 431), (420, 421, 431, 430), (74, 420, 430, 75), (439, 95, 96, 449), (438, 439, 449, 448), (437, 438, 448, 447), (436, 437, 447, 446), (435, 436, 446, 445), (434, 435, 445, 444), (433, 434, 444, 443), (432, 433, 443, 442), (431, 432, 442, 441), (430, 431, 441, 440), (75, 430, 440, 76), (449, 96, 97, 459), (448, 449, 459, 458), (447, 448, 458, 457), (446, 447, 457, 456), (445, 446, 456, 455), (444, 445, 455, 454), (443, 444, 454, 453), (442, 443, 453, 452), (441, 442, 452, 451), (440, 441, 451, 450), (76, 440, 450, 77), (459, 97, 98, 469), (458, 459, 469, 468), (457, 458, 468, 467), (456, 457, 467, 466), (455, 456, 466, 465), (454, 455, 465, 464), (453, 454, 464, 463), (452, 453, 463, 462), (451, 452, 462, 461), (450, 451, 461, 460), (77, 450, 460, 78), (469, 98, 99, 479), (468, 469, 479, 478), (467, 468, 478, 477), (466, 467, 477, 476), (465, 466, 476, 475), (464, 465, 475, 474), (463, 464, 474, 473), (462, 463, 473, 472), (461, 462, 472, 471), (460, 461, 471, 470), (78, 460, 470, 79), (479, 99, 6, 100), (478, 479, 100, 101), (477, 478, 101, 102), (476, 477, 102, 103), (475, 476, 103, 104), (474, 475, 104, 105), (473, 474, 105, 106), (472, 473, 106, 107), (471, 472, 107, 108), (470, 471, 108, 109), (79, 470, 109, 7), (19, 2, 60, 489), (18, 19, 489, 488), (17, 18, 488, 487), (16, 17, 487, 486), (15, 16, 486, 485), (14, 15, 485, 484), (13, 14, 484, 483), (12, 13, 483, 482), (11, 12, 482, 481), (10, 11, 481, 480), (1, 10, 480, 90), (489, 60, 61, 499), (488, 489, 499, 498), (487, 488, 498, 497), (486, 487, 497, 496), (485, 486, 496, 495), (484, 485, 495, 494), (483, 484, 494, 493), (482, 483, 493, 492), (481, 482, 492, 491), (480, 481, 491, 490), (90, 480, 490, 91), (499, 61, 62, 509), (498, 499, 509, 508), (497, 498, 508, 507), (496, 497, 507, 506), (495, 496, 506, 505), (494, 495, 505, 504), (493, 494, 504, 503), (492, 493, 503, 502), (491, 492, 502, 501), (490, 491, 501, 500), (91, 490, 500, 92), (509, 62, 63, 519), (508, 509, 519, 518), (507, 508, 518, 517), (506, 507, 517, 516), (505, 506, 516, 515), (504, 505, 515, 514), (503, 504, 514, 513), (502, 503, 513, 512), (501, 502, 512, 511), (500, 501, 511, 510), (92, 500, 510, 93), (519, 63, 64, 529), (518, 519, 529, 528), (517, 518, 528, 527), (516, 517, 527, 526), (515, 516, 526, 525), (514, 515, 525, 524), (513, 514, 524, 523), (512, 513, 523, 522), (511, 512, 522, 521), (510, 511, 521, 520), (93, 510, 520, 94), (529, 64, 65, 539), (528, 529, 539, 538), (527, 528, 538, 537), (526, 527, 537, 536), (525, 526, 536, 535), (524, 525, 535, 534), (523, 524, 534, 533), (522, 523, 533, 532), (521, 522, 532, 531), (520, 521, 531, 530), (94, 520, 530, 95), (539, 65, 66, 549), (538, 539, 549, 548), (537, 538, 548, 547), (536, 537, 547, 546), (535, 536, 546, 545), (534, 535, 545, 544), (533, 534, 544, 543), (532, 533, 543, 542), (531, 532, 542, 541), (530, 531, 541, 540), (95, 530, 540, 96), (549, 66, 67, 559), (548, 549, 559, 558), (547, 548, 558, 557), (546, 547, 557, 556), (545, 546, 556, 555), (544, 545, 555, 554), (543, 544, 554, 553), (542, 543, 553, 552), (541, 542, 552, 551), (540, 541, 551, 550), (96, 540, 550, 97), (559, 67, 68, 569), (558, 559, 569, 568), (557, 558, 568, 567), (556, 557, 567, 566), (555, 556, 566, 565), (554, 555, 565, 564), (553, 554, 564, 563), (552, 553, 563, 562), (551, 552, 562, 561), (550, 551, 561, 560), (97, 550, 560, 98), (569, 68, 69, 579), (568, 569, 579, 578), (567, 568, 578, 577), (566, 567, 577, 576), (565, 566, 576, 575), (564, 565, 575, 574), (563, 564, 574, 573), (562, 563, 573, 572), (561, 562, 572, 571), (560, 561, 571, 570), (98, 560, 570, 99), (579, 69, 5, 110), (578, 579, 110, 111), (577, 578, 111, 112), (576, 577, 112, 113), (575, 576, 113, 114), (574, 575, 114, 115), (573, 574, 115, 116), (572, 573, 116, 117), (571, 572, 117, 118), (570, 571, 118, 119), (99, 570, 119, 6), (139, 8, 160, 589), (138, 139, 589, 588), (137, 138, 588, 587), (136, 137, 587, 586), (135, 136, 586, 585), (134, 135, 585, 584), (133, 134, 584, 583), (132, 133, 583, 582), (131, 132, 582, 581), (130, 131, 581, 580), (7, 130, 580, 89), (589, 160, 161, 599), (588, 589, 599, 598), (587, 588, 598, 597), (586, 587, 597, 596), (585, 586, 596, 595), (584, 585, 595, 594), (583, 584, 594, 593), (582, 583, 593, 592), (581, 582, 592, 591), (580, 581, 591, 590), (89, 580, 590, 88), (599, 161, 162, 609), (598, 599, 609, 608), (597, 598, 608, 607), (596, 597, 607, 606), (595, 596, 606, 605), (594, 595, 605, 604), (593, 594, 604, 603), (592, 593, 603, 602), (591, 592, 602, 601), (590, 591, 601, 600), (88, 590, 600, 87), (609, 162, 163, 619), (608, 609, 619, 618), (607, 608, 618, 617), (606, 607, 617, 616), (605, 606, 616, 615), (604, 605, 615, 614), (603, 604, 614, 613), (602, 603, 613, 612), (601, 602, 612, 611), (600, 601, 611, 610), (87, 600, 610, 86), (619, 163, 164, 629), (618, 619, 629, 628), (617, 618, 628, 627), (616, 617, 627, 626), (615, 616, 626, 625), (614, 615, 625, 624), (613, 614, 624, 623), (612, 613, 623, 622), (611, 612, 622, 621), (610, 611, 621, 620), (86, 610, 620, 85), (629, 164, 165, 639), (628, 629, 639, 638), (627, 628, 638, 637), (626, 627, 637, 636), (625, 626, 636, 635), (624, 625, 635, 634), (623, 624, 634, 633), (622, 623, 633, 632), (621, 622, 632, 631), (620, 621, 631, 630), (85, 620, 630, 84), (639, 165, 166, 649), (638, 639, 649, 648), (637, 638, 648, 647), (636, 637, 647, 646), (635, 636, 646, 645), (634, 635, 645, 644), (633, 634, 644, 643), (632, 633, 643, 642), (631, 632, 642, 641), (630, 631, 641, 640), (84, 630, 640, 83), (649, 166, 167, 659), (648, 649, 659, 658), (647, 648, 658, 657), (646, 647, 657, 656), (645, 646, 656, 655), (644, 645, 655, 654), (643, 644, 654, 653), (642, 643, 653, 652), (641, 642, 652, 651), (640, 641, 651, 650), (83, 640, 650, 82), (659, 167, 168, 669), (658, 659, 669, 668), (657, 658, 668, 667), (656, 657, 667, 666), (655, 656, 666, 665), (654, 655, 665, 664), (653, 654, 664, 663), (652, 653, 663, 662), (651, 652, 662, 661), (650, 651, 661, 660), (82, 650, 660, 81), (669, 168, 169, 679), (668, 669, 679, 678), (667, 668, 678, 677), (666, 667, 677, 676), (665, 666, 676, 675), (664, 665, 675, 674), (663, 664, 674, 673), (662, 663, 673, 672), (661, 662, 672, 671), (660, 661, 671, 670), (81, 660, 670, 80), (679, 169, 9, 149), (678, 679, 149, 148), (677, 678, 148, 147), (676, 677, 147, 146), (675, 676, 146, 145), (674, 675, 145, 144), (673, 674, 144, 143), (672, 673, 143, 142), (671, 672, 142, 141), (670, 671, 141, 140), (80, 670, 140, 4), (49, 3, 50, 689), (48, 49, 689, 688), (47, 48, 688, 687), (46, 47, 687, 686), (45, 46, 686, 685), (44, 45, 685, 684), (43, 44, 684, 683), (42, 43, 683, 682), (41, 42, 682, 681), (40, 41, 681, 680), (2, 40, 680, 60), (689, 50, 51, 699), (688, 689, 699, 698), (687, 688, 698, 697), (686, 687, 697, 696), (685, 686, 696, 695), (684, 685, 695, 694), (683, 684, 694, 693), (682, 683, 693, 692), (681, 682, 692, 691), (680, 681, 691, 690), (60, 680, 690, 61), (699, 51, 52, 709), (698, 699, 709, 708), (697, 698, 708, 707), (696, 697, 707, 706), (695, 696, 706, 705), (694, 695, 705, 704), (693, 694, 704, 703), (692, 693, 703, 702), (691, 692, 702, 701), (690, 691, 701, 700), (61, 690, 700, 62), (709, 52, 53, 719), (708, 709, 719, 718), (707, 708, 718, 717), (706, 707, 717, 716), (705, 706, 716, 715), (704, 705, 715, 714), (703, 704, 714, 713), (702, 703, 713, 712), (701, 702, 712, 711), (700, 701, 711, 710), (62, 700, 710, 63), (719, 53, 54, 729), (718, 719, 729, 728), (717, 718, 728, 727), (716, 717, 727, 726), (715, 716, 726, 725), (714, 715, 725, 724), (713, 714, 724, 723), (712, 713, 723, 722), (711, 712, 722, 721), (710, 711, 721, 720), (63, 710, 720, 64), (729, 54, 55, 739), (728, 729, 739, 738), (727, 728, 738, 737), (726, 727, 737, 736), (725, 726, 736, 735), (724, 725, 735, 734), (723, 724, 734, 733), (722, 723, 733, 732), (721, 722, 732, 731), (720, 721, 731, 730), (64, 720, 730, 65), (739, 55, 56, 749), (738, 739, 749, 748), (737, 738, 748, 747), (736, 737, 747, 746), (735, 736, 746, 745), (734, 735, 745, 744), (733, 734, 744, 743), (732, 733, 743, 742), (731, 732, 742, 741), (730, 731, 741, 740), (65, 730, 740, 66), (749, 56, 57, 759), (748, 749, 759, 758), (747, 748, 758, 757), (746, 747, 757, 756), (745, 746, 756, 755), (744, 745, 755, 754), (743, 744, 754, 753), (742, 743, 753, 752), (741, 742, 752, 751), (740, 741, 751, 750), (66, 740, 750, 67), (759, 57, 58, 769), (758, 759, 769, 768), (757, 758, 768, 767), (756, 757, 767, 766), (755, 756, 766, 765), (754, 755, 765, 764), (753, 754, 764, 763), (752, 753, 763, 762), (751, 752, 762, 761), (750, 751, 761, 760), (67, 750, 760, 68), (769, 58, 59, 779), (768, 769, 779, 778), (767, 768, 778, 777), (766, 767, 777, 776), (765, 766, 776, 775), (764, 765, 775, 774), (763, 764, 774, 773), (762, 763, 773, 772), (761, 762, 772, 771), (760, 761, 771, 770), (68, 760, 770, 69), (779, 59, 4, 170), (778, 779, 170, 171), (777, 778, 171, 172), (776, 777, 172, 173), (775, 776, 173, 174), (774, 775, 174, 175), (773, 774, 175, 176), (772, 773, 176, 177), (771, 772, 177, 178), (770, 771, 178, 179), (69, 770, 179, 5), (170, 4, 140), (140, 788, 170), (171, 170, 788), (788, 787, 171), (172, 171, 787), (787, 786, 172), (173, 172, 786), (786, 785, 173), (174, 173, 785), (785, 784, 174), (175, 174, 784), (784, 783, 175), (176, 175, 783), (783, 782, 176), (177, 176, 782), (782, 781, 177), (178, 177, 781), (781, 780, 178), (179, 178, 780), (780, 150, 179), (5, 179, 150), (788, 140, 141), (141, 796, 788), (787, 788, 796), (796, 795, 787), (786, 787, 795), (795, 794, 786), (785, 786, 794), (794, 793, 785), (784, 785, 793), (793, 792, 784), (783, 784, 792), (792, 791, 783), (782, 783, 791), (791, 790, 782), (781, 782, 790), (790, 789, 781), (780, 781, 789), (789, 151, 780), (150, 780, 151), (796, 141, 142), (142, 803, 796), (795, 796, 803), (803, 802, 795), (794, 795, 802), (802, 801, 794), (793, 794, 801), (801, 800, 793), (792, 793, 800), (800, 799, 792), (791, 792, 799), (799, 798, 791), (790, 791, 798), (798, 797, 790), (789, 790, 797), (797, 152, 789), (151, 789, 152), (803, 142, 143), (143, 809, 803), (802, 803, 809), (809, 808, 802), (801, 802, 808), (808, 807, 801), (800, 801, 807), (807, 806, 800), (799, 800, 806), (806, 805, 799), (798, 799, 805), (805, 804, 798), (797, 798, 804), (804, 153, 797), (152, 797, 153), (809, 143, 144), (144, 814, 809), (808, 809, 814), (814, 813, 808), (807, 808, 813), (813, 812, 807), (806, 807, 812), (812, 811, 806), (805, 806, 811), (811, 810, 805), (804, 805, 810), (810, 154, 804), (153, 804, 154), (814, 144, 145), (145, 818, 814), (813, 814, 818), (818, 817, 813), (812, 813, 817), (817, 816, 812), (811, 812, 816), (816, 815, 811), (810, 811, 815), (815, 155, 810), (154, 810, 155), (818, 145, 146), (146, 821, 818), (817, 818, 821), (821, 820, 817), (816, 817, 820), (820, 819, 816), (815, 816, 819), (819, 156, 815), (155, 815, 156), (821, 146, 147), (147, 823, 821), (820, 821, 823), (823, 822, 820), (819, 820, 822), (822, 157, 819), (156, 819, 157), (823, 147, 148), (148, 824, 823), (822, 823, 824), (824, 158, 822), (157, 822, 158), (824, 148, 149), (149, 159, 824), (158, 824, 159), (159, 149, 9), (159, 9, 169, 834), (158, 159, 834, 833), (157, 158, 833, 832), (156, 157, 832, 831), (155, 156, 831, 830), (154, 155, 830, 829), (153, 154, 829, 828), (152, 153, 828, 827), (151, 152, 827, 826), (150, 151, 826, 825), (5, 150, 825, 110), (834, 169, 168, 844), (833, 834, 844, 843), (832, 833, 843, 842), (831, 832, 842, 841), (830, 831, 841, 840), (829, 830, 840, 839), (828, 829, 839, 838), (827, 828, 838, 837), (826, 827, 837, 836), (825, 826, 836, 835), (110, 825, 835, 111), (844, 168, 167, 854), (843, 844, 854, 853), (842, 843, 853, 852), (841, 842, 852, 851), (840, 841, 851, 850), (839, 840, 850, 849), (838, 839, 849, 848), (837, 838, 848, 847), (836, 837, 847, 846), (835, 836, 846, 845), (111, 835, 845, 112), (854, 167, 166, 864), (853, 854, 864, 863), (852, 853, 863, 862), (851, 852, 862, 861), (850, 851, 861, 860), (849, 850, 860, 859), (848, 849, 859, 858), (847, 848, 858, 857), (846, 847, 857, 856), (845, 846, 856, 855), (112, 845, 855, 113), (864, 166, 165, 874), (863, 864, 874, 873), (862, 863, 873, 872), (861, 862, 872, 871), (860, 861, 871, 870), (859, 860, 870, 869), (858, 859, 869, 868), (857, 858, 868, 867), (856, 857, 867, 866), (855, 856, 866, 865), (113, 855, 865, 114), (874, 165, 164, 884), (873, 874, 884, 883), (872, 873, 883, 882), (871, 872, 882, 881), (870, 871, 881, 880), (869, 870, 880, 879), (868, 869, 879, 878), (867, 868, 878, 877), (866, 867, 877, 876), (865, 866, 876, 875), (114, 865, 875, 115), (884, 164, 163, 894), (883, 884, 894, 893), (882, 883, 893, 892), (881, 882, 892, 891), (880, 881, 891, 890), (879, 880, 890, 889), (878, 879, 889, 888), (877, 878, 888, 887), (876, 877, 887, 886), (875, 876, 886, 885), (115, 875, 885, 116), (894, 163, 162, 904), (893, 894, 904, 903), (892, 893, 903, 902), (891, 892, 902, 901), (890, 891, 901, 900), (889, 890, 900, 899), (888, 889, 899, 898), (887, 888, 898, 897), (886, 887, 897, 896), (885, 886, 896, 895), (116, 885, 895, 117), (904, 162, 161, 914), (903, 904, 914, 913), (902, 903, 913, 912), (901, 902, 912, 911), (900, 901, 911, 910), (899, 900, 910, 909), (898, 899, 909, 908), (897, 898, 908, 907), (896, 897, 907, 906), (895, 896, 906, 905), (117, 895, 905, 118), (914, 161, 160, 924), (913, 914, 924, 923), (912, 913, 923, 922), (911, 912, 922, 921), (910, 911, 921, 920), (909, 910, 920, 919), (908, 909, 919, 918), (907, 908, 918, 917), (906, 907, 917, 916), (905, 906, 916, 915), (118, 905, 915, 119), (924, 160, 8, 129), (923, 924, 129, 128), (922, 923, 128, 127), (921, 922, 127, 126), (920, 921, 126, 125), (919, 920, 125, 124), (918, 919, 124, 123), (917, 918, 123, 122), (916, 917, 122, 121), (915, 916, 121, 120), (119, 915, 120, 6), (100, 6, 120), (120, 933, 100), (101, 100, 933), (933, 932, 101), (102, 101, 932), (932, 931, 102), (103, 102, 931), (931, 930, 103), (104, 103, 930), (930, 929, 104), (105, 104, 929), (929, 928, 105), (106, 105, 928), (928, 927, 106), (107, 106, 927), (927, 926, 107), (108, 107, 926), (926, 925, 108), (109, 108, 925), (925, 130, 109), (7, 109, 130), (933, 120, 121), (121, 941, 933), (932, 933, 941), (941, 940, 932), (931, 932, 940), (940, 939, 931), (930, 931, 939), (939, 938, 930), (929, 930, 938), (938, 937, 929), (928, 929, 937), (937, 936, 928), (927, 928, 936), (936, 935, 927), (926, 927, 935), (935, 934, 926), (925, 926, 934), (934, 131, 925), (130, 925, 131), (941, 121, 122), (122, 948, 941), (940, 941, 948), (948, 947, 940), (939, 940, 947), (947, 946, 939), (938, 939, 946), (946, 945, 938), (937, 938, 945), (945, 944, 937), (936, 937, 944), (944, 943, 936), (935, 936, 943), (943, 942, 935), (934, 935, 942), (942, 132, 934), (131, 934, 132), (948, 122, 123), (123, 954, 948), (947, 948, 954), (954, 953, 947), (946, 947, 953), (953, 952, 946), (945, 946, 952), (952, 951, 945), (944, 945, 951), (951, 950, 944), (943, 944, 950), (950, 949, 943), (942, 943, 949), (949, 133, 942), (132, 942, 133), (954, 123, 124), (124, 959, 954), (953, 954, 959), (959, 958, 953), (952, 953, 958), (958, 957, 952), (951, 952, 957), (957, 956, 951), (950, 951, 956), (956, 955, 950), (949, 950, 955), (955, 134, 949), (133, 949, 134), (959, 124, 125), (125, 963, 959), (958, 959, 963), (963, 962, 958), (957, 958, 962), (962, 961, 957), (956, 957, 961), (961, 960, 956), (955, 956, 960), (960, 135, 955), (134, 955, 135), (963, 125, 126), (126, 966, 963), (962, 963, 966), (966, 965, 962), (961, 962, 965), (965, 964, 961), (960, 961, 964), (964, 136, 960), (135, 960, 136), (966, 126, 127), (127, 968, 966), (965, 966, 968), (968, 967, 965), (964, 965, 967), (967, 137, 964), (136, 964, 137), (968, 127, 128), (128, 969, 968), (967, 968, 969), (969, 138, 967), (137, 967, 138), (969, 128, 129), (129, 139, 969), (138, 969, 139), (139, 129, 8)])
me_plane_001.polygons.foreach_set('use_smooth', [True] * 1089)
_k = {(1, 10): 1.0, (10, 11): 1.0, (11, 12): 1.0, (12, 13): 1.0, (13, 14): 1.0, (14, 15): 1.0, (15, 16): 1.0, (16, 17): 1.0, (17, 18): 1.0, (18, 19): 1.0, (2, 19): 1.0, (0, 20): 1.0, (20, 21): 1.0, (21, 22): 1.0, (22, 23): 1.0, (23, 24): 1.0, (24, 25): 1.0, (25, 26): 1.0, (26, 27): 1.0, (27, 28): 1.0, (28, 29): 1.0, (1, 29): 1.0, (0, 30): 1.0, (30, 31): 1.0, (31, 32): 1.0, (32, 33): 1.0, (33, 34): 1.0, (34, 35): 1.0, (35, 36): 1.0, (36, 37): 1.0, (37, 38): 1.0, (38, 39): 1.0, (3, 39): 1.0, (2, 40): 1.0, (40, 41): 1.0, (41, 42): 1.0, (42, 43): 1.0, (43, 44): 1.0, (44, 45): 1.0, (45, 46): 1.0, (46, 47): 1.0, (47, 48): 1.0, (48, 49): 1.0, (3, 49): 1.0, (3, 50): 1.0, (50, 51): 1.0, (51, 52): 1.0, (52, 53): 1.0, (53, 54): 1.0, (54, 55): 1.0, (55, 56): 1.0, (56, 57): 1.0, (57, 58): 1.0, (58, 59): 1.0, (4, 59): 1.0, (2, 60): 1.0, (60, 61): 1.0, (61, 62): 1.0, (62, 63): 1.0, (63, 64): 1.0, (64, 65): 1.0, (65, 66): 1.0, (66, 67): 1.0, (67, 68): 1.0, (68, 69): 1.0, (5, 69): 1.0, (0, 70): 1.0, (70, 71): 1.0, (71, 72): 1.0, (72, 73): 1.0, (73, 74): 1.0, (74, 75): 1.0, (75, 76): 1.0, (76, 77): 1.0, (77, 78): 1.0, (78, 79): 1.0, (7, 79): 1.0, (4, 80): 1.0, (80, 81): 1.0, (81, 82): 1.0, (82, 83): 1.0, (83, 84): 1.0, (84, 85): 1.0, (85, 86): 1.0, (86, 87): 1.0, (87, 88): 1.0, (88, 89): 1.0, (7, 89): 1.0, (1, 90): 1.0, (90, 91): 1.0, (91, 92): 1.0, (92, 93): 1.0, (93, 94): 1.0, (94, 95): 1.0, (95, 96): 1.0, (96, 97): 1.0, (97, 98): 1.0, (98, 99): 1.0, (6, 99): 1.0, (5, 110): 1.0, (110, 111): 1.0, (111, 112): 1.0, (112, 113): 1.0, (113, 114): 1.0, (114, 115): 1.0, (115, 116): 1.0, (116, 117): 1.0, (117, 118): 1.0, (118, 119): 1.0, (6, 119): 1.0, (6, 120): 0.78431, (120, 121): 0.78431, (121, 122): 0.78431, (122, 123): 0.78431, (123, 124): 0.78431, (124, 125): 0.78431, (125, 126): 0.78431, (126, 127): 0.78431, (127, 128): 0.78431, (128, 129): 0.78431, (8, 129): 0.78431, (7, 130): 0.78431, (130, 131): 0.78431, (131, 132): 0.78431, (132, 133): 0.78431, (133, 134): 0.78431, (134, 135): 0.78431, (135, 136): 0.78431, (136, 137): 0.78431, (137, 138): 0.78431, (138, 139): 0.78431, (8, 139): 0.78431, (4, 140): 1.0, (140, 141): 1.0, (141, 142): 1.0, (142, 143): 1.0, (143, 144): 1.0, (144, 145): 1.0, (145, 146): 1.0, (146, 147): 1.0, (147, 148): 1.0, (148, 149): 1.0, (9, 149): 1.0, (5, 150): 1.0, (150, 151): 1.0, (151, 152): 1.0, (152, 153): 1.0, (153, 154): 1.0, (154, 155): 1.0, (155, 156): 1.0, (156, 157): 1.0, (157, 158): 1.0, (158, 159): 1.0, (9, 159): 1.0, (8, 160): 1.0, (160, 161): 1.0, (161, 162): 1.0, (162, 163): 1.0, (163, 164): 1.0, (164, 165): 1.0, (165, 166): 1.0, (166, 167): 1.0, (167, 168): 1.0, (168, 169): 1.0, (9, 169): 1.0}
me_plane_001.attributes.new('crease_edge', 'FLOAT', 'EDGE').data.foreach_set('value', [_k.get((min(e.vertices), max(e.vertices)), 0.0) for e in me_plane_001.edges])
me_plane_001.materials.append(mat_piece)
me_plane_001.use_remesh_preserve_volume = False
me_plane_001.use_remesh_preserve_attributes = False
me_plane_001.use_mirror_vertex_groups = False
me_plane_001.update()
me_cylinder = bpy.data.meshes.new('Cylinder')
me_cylinder.from_pydata([(0.0, 1.0, -1.0), (0.1951, 0.9808, -1.0), (0.3827, 0.9239, -1.0), (0.5556, 0.8315, -1.0), (0.7071, 0.7071, -1.0), (0.8315, 0.5556, -1.0), (0.9239, 0.3827, -1.0), (0.9808, 0.1951, -1.0), (1.0, 7.55e-08, -1.0), (0.9808, -0.1951, -1.0), (0.9239, -0.3827, -1.0), (0.8315, -0.5556, -1.0), (0.7071, -0.7071, -1.0), (0.5556, -0.8315, -1.0), (0.3827, -0.9239, -1.0), (0.1951, -0.9808, -1.0), (-3.258e-07, -1.0, -1.0), (-0.1951, -0.9808, -1.0), (-0.3827, -0.9239, -1.0), (-0.5556, -0.8315, -1.0), (-0.7071, -0.7071, -1.0), (-0.8315, -0.5556, -1.0), (-0.9239, -0.3827, -1.0), (-0.9808, -0.1951, -1.0), (-1.0, 9.656e-07, -1.0), (-0.9808, 0.1951, -1.0), (-0.9239, 0.3827, -1.0), (-0.8315, 0.5556, -1.0), (-0.7071, 0.7071, -1.0), (-0.5556, 0.8315, -1.0), (-0.3827, 0.9239, -1.0), (-0.1951, 0.9808, -1.0), (1.605e-06, 1.0, 1.0), (0.1951, 0.9808, 1.0), (0.3827, 0.9239, 1.0), (0.5556, 0.8315, 1.0), (0.7071, 0.7071, 1.0), (0.8315, 0.5556, 1.0), (0.9239, 0.3827, 1.0), (0.9808, 0.1951, 1.0), (1.0, -2.245e-06, 1.0), (0.9808, -0.1951, 1.0), (0.9239, -0.3827, 1.0), (0.8315, -0.5556, 1.0), (0.7071, -0.7071, 1.0), (0.5556, -0.8315, 1.0), (0.3827, -0.9239, 1.0), (0.1951, -0.9808, 1.0), (9.298e-07, -1.0, 1.0), (-0.1951, -0.9808, 1.0), (-0.3827, -0.9239, 1.0), (-0.5556, -0.8315, 1.0), (-0.7071, -0.7071, 1.0), (-0.8315, -0.5556, 1.0), (-0.9239, -0.3827, 1.0), (-0.9808, -0.1951, 1.0), (-1.0, -4.105e-06, 1.0), (-0.9808, 0.1951, 1.0), (-0.9239, 0.3827, 1.0), (-0.8315, 0.5556, 1.0), (-0.7071, 0.7071, 1.0), (-0.5556, 0.8315, 1.0), (-0.3827, 0.9239, 1.0), (-0.1951, 0.9808, 1.0)], [], [(0, 32, 33, 1), (1, 33, 34, 2), (2, 34, 35, 3), (3, 35, 36, 4), (4, 36, 37, 5), (5, 37, 38, 6), (6, 38, 39, 7), (7, 39, 40, 8), (8, 40, 41, 9), (9, 41, 42, 10), (10, 42, 43, 11), (11, 43, 44, 12), (12, 44, 45, 13), (13, 45, 46, 14), (14, 46, 47, 15), (15, 47, 48, 16), (16, 48, 49, 17), (17, 49, 50, 18), (18, 50, 51, 19), (19, 51, 52, 20), (20, 52, 53, 21), (21, 53, 54, 22), (22, 54, 55, 23), (23, 55, 56, 24), (24, 56, 57, 25), (25, 57, 58, 26), (26, 58, 59, 27), (27, 59, 60, 28), (28, 60, 61, 29), (29, 61, 62, 30), (30, 62, 63, 31), (32, 0, 31, 63)])
_k = {(0, 1): 1.0, (32, 33): 1.0, (1, 2): 1.0, (33, 34): 1.0, (2, 3): 1.0, (34, 35): 1.0, (3, 4): 1.0, (35, 36): 1.0, (4, 5): 1.0, (36, 37): 1.0, (5, 6): 1.0, (37, 38): 1.0, (6, 7): 1.0, (38, 39): 1.0, (7, 8): 1.0, (39, 40): 1.0, (8, 9): 1.0, (40, 41): 1.0, (9, 10): 1.0, (41, 42): 1.0, (10, 11): 1.0, (42, 43): 1.0, (11, 12): 1.0, (43, 44): 1.0, (12, 13): 1.0, (44, 45): 1.0, (13, 14): 1.0, (45, 46): 1.0, (14, 15): 1.0, (46, 47): 1.0, (15, 16): 1.0, (47, 48): 1.0, (16, 17): 1.0, (48, 49): 1.0, (17, 18): 1.0, (49, 50): 1.0, (18, 19): 1.0, (50, 51): 1.0, (19, 20): 1.0, (51, 52): 1.0, (20, 21): 1.0, (52, 53): 1.0, (21, 22): 1.0, (53, 54): 1.0, (22, 23): 1.0, (54, 55): 1.0, (23, 24): 1.0, (55, 56): 1.0, (24, 25): 1.0, (56, 57): 1.0, (25, 26): 1.0, (57, 58): 1.0, (26, 27): 1.0, (58, 59): 1.0, (27, 28): 1.0, (59, 60): 1.0, (28, 29): 1.0, (60, 61): 1.0, (29, 30): 1.0, (61, 62): 1.0, (30, 31): 1.0, (62, 63): 1.0, (0, 31): 1.0, (32, 63): 1.0}
me_cylinder.attributes.new('crease_edge', 'FLOAT', 'EDGE').data.foreach_set('value', [_k.get((min(e.vertices), max(e.vertices)), 0.0) for e in me_cylinder.edges])
me_cylinder.materials.append(mat_zt)
me_cylinder.use_remesh_preserve_volume = False
me_cylinder.use_remesh_preserve_attributes = False
me_cylinder.use_mirror_vertex_groups = False
me_cylinder.update()
me_plane_002 = bpy.data.meshes.new('Plane.002')
me_plane_002.from_pydata([(4.0, 2.0, 0.0), (4.0, -2.0, 0.0), (-4.0, -2.0, 0.0), (-4.0, 2.0, 0.0), (-4.0, 2.0, 4.0), (-4.0, -2.0, 4.0), (4.0, -2.0, 4.0), (4.0, 2.0, 4.0), (4.0, 0.0, 6.955), (-4.0, 0.0, 5.781), (3.341, -1.931, 0.07023), (2.425, -1.9, -0.1588), (1.669, -1.945, 0.0312), (1.182, -1.913, -0.05968), (0.2012, -2.168, 0.1404), (-0.1715, -1.992, -0.09472), (-1.208, -1.896, 0.03243), (-1.936, -1.929, 0.1556), (-2.366, -2.193, 0.1708), (-3.409, -1.973, -0.0406), (4.068, 1.682, -0.08556), (4.037, 1.363, 0.01337), (4.066, 0.9926, 0.07335), (4.041, 0.5366, 0.06221), (4.097, 0.1603, 0.06831), (4.008, -0.2131, 0.07827), (4.044, -0.5382, 0.0691), (3.928, -0.8318, 0.09169), (3.992, -1.339, 0.08056), (3.971, -1.667, -0.0339), (3.336, 1.816, 0.07992), (2.372, 1.842, 0.1051), (1.936, 2.099, -0.1163), (1.196, 2.145, 0.03753), (0.3003, 1.825, -0.1497), (-0.1851, 1.936, 0.128), (-1.154, 1.922, -0.1022), (-1.916, 2.075, 0.1282), (-2.558, 2.189, 0.0389), (-3.321, 1.912, -0.09293), (-3.934, -1.672, 0.06691), (-4.03, -1.245, -0.09049), (-3.996, -0.937, 0.02234), (-3.952, -0.5205, 0.0772), (-3.977, -0.1302, 0.0485), (-3.935, 0.117, 0.02902), (-4.09, 0.4858, 0.01935), (-4.026, 0.9488, 0.0257), (-3.938, 1.248, 0.06825), (-4.075, 1.573, -0.05625), (-3.95, 2.057, 0.2729), (-4.084, 2.05, 0.6452), (-3.975, 1.947, 1.178), (-3.925, 2.066, 1.463), (-3.937, 2.005, 1.722), (-4.056, 1.996, 2.086), (-4.028, 2.007, 2.628), (-4.045, 1.962, 2.86), (-4.029, 1.966, 3.367), (-4.05, 2.081, 3.728), (-3.924, -1.994, 0.2939), (-3.987, -2.037, 0.6447), (-4.026, -1.908, 1.172), (-4.071, -1.957, 1.451), (-3.916, -2.005, 1.741), (-3.971, -1.936, 2.14), (-4.004, -1.9, 2.514), (-3.974, -2.068, 2.818), (-3.902, -1.933, 3.221), (-3.93, -2.056, 3.683), (4.071, 1.925, 0.4221), (4.026, 1.934, 0.6616), (4.036, 2.096, 1.152), (3.968, 1.994, 1.553), (4.024, 2.068, 1.909), (4.045, 1.908, 2.273), (3.958, 1.986, 2.603), (3.921, 1.987, 2.91), (4.013, 1.935, 3.355), (3.971, 2.056, 3.617), (-3.157, 2.155, 4.149), (-2.409, 1.918, 4.021), (-2.007, 2.129, 4.033), (-1.283, 1.923, 4.17), (-0.2107, 1.869, 4.138), (0.2077, 1.893, 4.007), (1.07, 2.078, 4.044), (1.898, 1.892, 3.995), (2.414, 1.997, 4.017), (3.437, 2.086, 4.047), (4.008, -1.911, 0.4222), (4.078, -2.092, 0.8052), (3.979, -1.976, 1.105), (3.919, -1.947, 1.524), (4.07, -1.947, 1.914), (4.099, -1.936, 2.249), (3.98, -1.999, 2.57), (4.038, -1.995, 2.883), (3.969, -1.983, 3.343), (4.075, -1.976, 3.559), (4.008, -1.711, 4.004), (4.059, -1.333, 3.968), (3.911, -0.8855, 3.904), (4.081, -0.5808, 3.92), (4.057, -0.2738, 4.081), (3.945, 0.2622, 3.931), (3.974, 0.4764, 4.033), (4.069, 1.0, 3.943), (4.041, 1.195, 4.091), (4.068, 1.627, 4.039), (-3.138, -1.808, 3.938), (-2.439, -1.981, 3.919), (-1.774, -1.813, 3.88), (-1.091, -1.868, 3.838), (-0.557, -1.953, 4.097), (0.1674, -1.872, 3.925), (1.287, -2.013, 4.085), (1.952, -1.991, 3.98), (2.577, -2.166, 3.934), (3.215, -1.815, 3.861), (4.002, -1.805, 4.184), (4.059, -1.597, 4.359), (3.958, -1.507, 4.522), (3.969, -1.338, 4.755), (4.067, -1.139, 4.885), (4.028, -0.8888, 5.311), (3.977, -0.6633, 5.46), (3.976, -0.513, 5.756), (4.005, -0.3064, 6.161), (4.013, -0.1883, 6.471), (4.048, 1.819, 4.164), (3.958, 1.694, 4.297), (3.953, 1.433, 4.597), (4.023, 1.237, 4.752), (3.991, 1.043, 4.893), (3.993, 0.8738, 5.108), (4.064, 0.7166, 5.45), (4.017, 0.5355, 5.63), (3.945, 0.3998, 6.047), (4.015, 0.2488, 6.478), (-4.001, 1.829, 4.159), (-4.022, 1.621, 4.379), (-4.04, 1.498, 4.493), (-3.949, 1.247, 4.789), (-3.937, 1.082, 4.875), (-3.963, 0.9622, 5.111), (-4.065, 0.6575, 5.315), (-4.07, 0.5075, 5.5), (-3.994, 0.3264, 5.587), (-3.934, 0.1946, 5.66), (-3.958, -1.784, 4.193), (-3.957, -1.586, 4.313), (-3.992, -1.471, 4.555), (-4.008, -1.304, 4.723), (-4.014, -1.063, 4.936), (-4.041, -0.9171, 5.154), (-4.055, -0.7911, 5.26), (-3.981, -0.5635, 5.458), (-3.971, -0.3675, 5.529), (-3.976, -0.2135, 5.652), (3.349, -0.07732, 6.668), (2.421, -0.1848, 6.2), (1.628, 0.07556, 6.192), (1.152, -0.08589, 5.913), (0.3663, -0.09665, 5.911), (-0.5467, 0.06051, 5.953), (-1.01, -0.04267, 5.821), (-1.693, -0.05371, 5.832), (-2.368, -0.005269, 6.189), (-3.111, 0.1839, 6.037), (-4.073, 1.601, 4.086), (-3.953, 1.357, 3.925), (-3.967, 0.834, 3.907), (-3.977, 0.6218, 4.045), (-4.08, 0.2777, 3.988), (-4.082, -0.1301, 3.933), (-3.911, -0.4628, 4.02), (-4.047, -0.9569, 3.995), (-3.991, -1.357, 3.921), (-3.922, -1.658, 4.097), (3.267, 1.663, -0.07341), (2.513, 1.613, 0.03506), (1.78, 1.767, -0.2103), (0.9943, 1.469, -0.03608), (0.3373, 1.756, 0.02575), (-0.2723, 1.592, 0.02777), (-1.242, 1.683, 0.1211), (-2.027, 1.535, -0.105), (-2.79, 1.552, 0.1084), (-3.537, 1.645, -0.1106), (3.403, 1.493, -0.1535), (2.737, 1.498, 0.08553), (1.96, 1.149, -0.04031), (1.166, 1.294, 0.2054), (0.4372, 1.43, -0.152), (-0.4205, 1.268, -0.03567), (-0.9684, 1.301, 0.01397), (-1.571, 1.268, 0.1166), (-2.375, 1.114, 0.2512), (-3.186, 1.396, 0.155), (3.38, 0.9934, 0.1225), (2.624, 0.8053, -0.09551), (1.88, 1.119, 0.03924), (1.115, 1.171, 0.01568), (0.544, 0.8148, 0.05217), (-0.5373, 0.9689, 0.1672), (-1.014, 1.137, 0.2416), (-1.639, 0.9014, -0.02392), (-2.737, 0.7919, -0.03437), (-3.108, 1.068, -0.06148), (3.164, 0.7218, -0.1339), (2.758, 0.428, 0.09318), (1.839, 0.5952, 0.08348), (1.195, 0.6196, 0.1748), (0.1568, 0.6382, 0.1368), (-0.473, 0.5405, -0.1216), (-1.032, 0.5523, -0.1211), (-1.987, 0.5424, 0.1437), (-2.574, 0.6685, -0.05911), (-3.148, 0.6696, -0.1626), (3.222, 0.01554, 0.1219), (2.65, 0.2478, -0.1347), (1.909, 0.2058, 0.2429), (0.9775, 0.1599, 0.1272), (0.4107, -0.004205, -0.07748), (-0.3463, 0.06487, 0.1634), (-1.035, 0.3011, -0.06346), (-1.919, 0.1632, 0.2291), (-2.426, 0.01557, 0.06938), (-3.209, 0.02963, 0.106), (3.083, -0.2365, 0.2422), (2.393, -0.2061, -0.08019), (1.646, -0.1195, 0.04399), (1.093, -0.2541, 0.1902), (0.3815, -0.2001, 0.0264), (-0.4846, -0.04042, 0.1643), (-1.158, -0.2693, 0.1454), (-1.698, 0.03466, -0.04639), (-2.666, -0.06145, 0.07634), (-3.239, 0.03181, -0.08276), (3.475, -0.7111, 0.03837), (2.754, -0.4509, 0.08908), (1.727, -0.3417, 0.01445), (1.119, -0.6249, -0.1067), (0.3334, -0.4077, 0.2614), (-0.2526, -0.665, 0.1359), (-0.8962, -0.5578, 0.2412), (-1.789, -0.6759, -0.009581), (-2.55, -0.5043, 0.08123), (-3.273, -0.5189, 0.104), (3.086, -0.7165, 0.05663), (2.498, -0.8516, -0.1147), (1.713, -0.7941, -0.003683), (0.907, -0.8106, 0.119), (0.351, -0.819, 0.1937), (-0.5372, -0.693, -0.06419), (-0.9719, -0.8443, -0.1193), (-1.8, -1.018, 0.1983), (-2.584, -0.7934, 0.05462), (-3.169, -0.9943, 0.1054), (3.223, -1.14, 0.2104), (2.528, -1.16, -0.06499), (1.621, -1.376, 0.2335), (1.214, -1.105, 0.03973), (0.5321, -1.102, -0.1909), (-0.4599, -1.324, -0.1999), (-1.214, -1.303, -0.1152), (-1.786, -1.338, 0.1026), (-2.659, -1.43, -0.06407), (-3.427, -1.243, -0.1737), (3.397, -1.62, 0.1152), (2.43, -1.551, -0.03848), (1.927, -1.764, -0.1007), (0.9336, -1.863, -0.1508), (0.5681, -1.613, 0.07895), (-0.4217, -1.71, -0.08976), (-0.9184, -1.782, -0.03235), (-1.602, -1.603, 0.1367), (-2.502, -1.666, -0.03723), (-3.097, -1.853, 0.2447), (-3.083, 2.093, 0.3147), (-2.477, 1.895, 0.226), (-1.637, 1.943, 0.2852), (-1.059, 2.175, 0.5201), (-0.2812, 2.158, 0.2968), (0.61, 2.126, 0.2207), (1.001, 1.982, 0.5348), (1.918, 1.76, 0.5633), (2.478, 2.055, 0.2802), (3.541, 2.062, 0.3556), (-3.273, 1.97, 0.4918), (-2.59, 1.841, 0.6576), (-1.738, 1.902, 0.7811), (-1.025, 2.148, 0.7523), (-0.5124, 1.921, 0.4523), (0.424, 1.936, 0.5215), (1.025, 2.034, 0.8374), (2.011, 1.835, 0.6985), (2.569, 1.834, 0.5579), (3.13, 1.888, 0.588), (-3.1, 1.971, 1.196), (-2.688, 2.174, 1.022), (-1.655, 1.915, 1.102), (-1.228, 1.82, 1.135), (-0.4363, 2.005, 0.9721), (0.3802, 2.184, 0.998), (0.9998, 1.878, 1.005), (1.705, 2.0, 0.9992), (2.727, 2.253, 1.036), (3.345, 2.201, 1.293), (-3.287, 2.12, 1.309), (-2.513, 1.937, 1.483), (-1.953, 1.935, 1.587), (-1.085, 1.962, 1.428), (-0.2175, 1.879, 1.651), (0.2276, 2.115, 1.505), (1.224, 2.038, 1.425), (1.668, 2.153, 1.398), (2.342, 1.838, 1.349), (3.437, 2.098, 1.43), (-3.383, 1.987, 1.864), (-2.412, 2.119, 1.696), (-1.884, 1.984, 1.579), (-1.055, 2.185, 1.93), (-0.5111, 1.9, 1.751), (0.3997, 2.103, 1.93), (1.135, 1.909, 1.995), (1.974, 2.101, 1.953), (2.526, 2.031, 2.027), (3.187, 2.052, 1.784), (-3.126, 1.848, 2.051), (-2.512, 2.182, 2.065), (-1.65, 1.89, 2.285), (-1.008, 1.8, 2.062), (-0.498, 1.773, 2.095), (0.2471, 1.901, 2.002), (0.9543, 1.937, 2.115), (1.696, 1.752, 2.388), (2.545, 1.851, 2.097), (3.363, 1.912, 2.154), (-3.415, 2.196, 2.617), (-2.481, 2.055, 2.528), (-1.796, 1.895, 2.68), (-1.112, 2.108, 2.7), (-0.3872, 1.947, 2.732), (0.3044, 2.094, 2.647), (1.032, 1.913, 2.484), (1.597, 2.127, 2.667), (2.312, 2.087, 2.719), (3.059, 1.905, 2.666), (-3.189, 2.161, 2.919), (-2.49, 1.862, 2.874), (-1.827, 2.016, 2.926), (-1.245, 1.996, 3.071), (-0.4509, 1.862, 2.743), (0.2981, 2.104, 2.752), (0.9366, 2.148, 2.736), (1.773, 2.17, 2.926), (2.652, 2.178, 2.713), (3.155, 2.016, 2.834), (-3.461, 1.979, 3.319), (-2.37, 1.789, 3.499), (-1.799, 2.01, 3.22), (-1.162, 2.125, 3.269), (-0.4252, 1.912, 3.421), (0.5433, 1.899, 3.369), (0.9158, 1.906, 3.194), (1.635, 1.776, 3.467), (2.707, 2.045, 3.362), (3.462, 1.84, 3.513), (-3.184, 2.212, 3.833), (-2.482, 2.19, 3.698), (-1.963, 2.164, 3.886), (-1.309, 2.213, 3.861), (-0.4356, 2.168, 3.75), (0.3508, 1.907, 3.813), (0.8841, 2.166, 3.461), (1.959, 2.259, 3.604), (2.696, 2.235, 3.64), (3.389, 2.097, 3.777), (3.982, 1.635, 0.4988), (4.07, 1.311, 0.3987), (4.079, 0.8439, 0.3384), (4.083, 0.6241, 0.3513), (3.948, 0.2737, 0.4149), (4.016, -0.08817, 0.3585), (4.054, -0.4306, 0.4958), (4.067, -0.8142, 0.3854), (4.11, -1.268, 0.328), (4.048, -1.545, 0.3708), (4.073, 1.572, 0.7367), (3.99, 1.124, 0.6563), (3.944, 0.7961, 0.7853), (4.007, 0.4138, 0.664), (4.021, 0.1863, 0.7995), (4.127, -0.3102, 0.8276), (4.038, -0.5693, 0.7847), (4.131, -1.01, 0.6738), (4.047, -1.436, 0.7414), (4.083, -1.708, 0.7589), (3.969, 1.769, 1.209), (4.079, 1.373, 1.202), (4.015, 0.9145, 1.178), (4.042, 0.6412, 1.11), (3.955, 0.2807, 1.048), (4.094, -0.2225, 1.192), (4.078, -0.4414, 1.055), (3.995, -0.8756, 1.113), (4.077, -1.163, 1.036), (3.892, -1.541, 1.168), (3.981, 1.572, 1.592), (3.966, 1.294, 1.641), (3.957, 0.9151, 1.591), (3.889, 0.4911, 1.469), (4.03, 0.1453, 1.493), (3.938, -0.1358, 1.596), (3.924, -0.5227, 1.481), (3.992, -0.9588, 1.546), (3.91, -1.206, 1.595), (3.884, -1.503, 1.609), (4.063, 1.655, 1.895), (3.974, 1.257, 1.826), (4.05, 0.9343, 1.992), (3.978, 0.5853, 1.915), (3.997, 0.245, 1.917), (4.101, -0.1524, 1.983), (3.961, -0.5839, 1.875), (4.1, -0.8466, 1.846), (4.05, -1.149, 1.848), (4.059, -1.537, 1.925), (3.969, 1.566, 2.244), (4.005, 1.152, 2.181), (4.146, 0.7916, 2.24), (4.081, 0.4224, 2.345), (4.011, 0.1966, 2.318), (4.005, -0.1557, 2.195), (4.067, -0.5884, 2.263), (4.144, -0.8468, 2.198), (4.155, -1.31, 2.204), (4.027, -1.513, 2.157), (3.908, 1.714, 2.672), (3.982, 1.213, 2.498), (3.934, 0.8789, 2.669), (3.88, 0.5923, 2.529), (4.029, 0.1163, 2.606), (4.011, -0.226, 2.57), (3.925, -0.5356, 2.645), (4.015, -0.8786, 2.513), (3.888, -1.356, 2.494), (4.033, -1.597, 2.566), (3.863, 1.661, 2.885), (3.967, 1.262, 2.861), (3.904, 0.8756, 2.884), (3.996, 0.5675, 2.87), (3.902, 0.1745, 2.971), (4.047, -0.1697, 2.822), (3.953, -0.5282, 2.918), (3.98, -0.9284, 2.898), (4.099, -1.215, 2.845), (3.985, -1.719, 2.808), (3.973, 1.491, 3.303), (4.035, 1.274, 3.298), (3.938, 0.9541, 3.259), (3.948, 0.4733, 3.259), (4.013, 0.09078, 3.328), (3.942, -0.1348, 3.306), (3.993, -0.5615, 3.415), (3.932, -0.938, 3.304), (3.946, -1.257, 3.289), (3.938, -1.538, 3.284), (3.88, 1.734, 3.624), (3.953, 1.403, 3.567), (3.942, 0.8961, 3.529), (4.027, 0.5714, 3.621), (4.086, 0.2812, 3.679), (4.004, -0.1521, 3.623), (4.121, -0.4196, 3.588), (4.094, -0.8424, 3.522), (3.959, -1.153, 3.569), (4.125, -1.598, 3.568), (3.482, -1.821, 0.2487), (2.72, -1.791, 0.5044), (1.83, -1.918, 0.3469), (0.992, -2.108, 0.3106), (0.3553, -1.893, 0.3806), (-0.4685, -2.067, 0.2919), (-1.09, -2.018, 0.3141), (-1.679, -1.956, 0.2049), (-2.439, -2.053, 0.3304), (-3.285, -2.059, 0.3806), (3.457, -2.037, 0.7483), (2.431, -2.051, 0.732), (1.713, -2.051, 0.8047), (1.015, -1.967, 0.843), (0.3802, -2.008, 0.5766), (-0.489, -1.924, 0.5373), (-0.9815, -2.126, 0.7623), (-1.669, -2.244, 0.5774), (-2.693, -2.104, 0.6385), (-3.394, -1.937, 0.62), (3.247, -1.849, 0.9828), (2.604, -1.952, 1.025), (1.924, -1.91, 1.212), (0.9589, -2.03, 0.9868), (0.3181, -1.936, 0.9513), (-0.3198, -1.865, 1.307), (-1.068, -1.748, 1.294), (-1.754, -1.957, 1.344), (-2.513, -2.115, 1.313), (-3.372, -2.045, 1.015), (3.314, -2.051, 1.325), (2.3, -1.929, 1.402), (1.719, -2.086, 1.658), (0.9965, -2.056, 1.671), (0.2842, -1.81, 1.535), (-0.3904, -1.82, 1.376), (-1.026, -2.039, 1.644), (-2.016, -2.141, 1.577), (-2.467, -1.965, 1.32), (-3.202, -1.761, 1.648), (3.505, -1.992, 1.747), (2.738, -2.109, 1.866), (2.065, -1.926, 1.972), (1.282, -2.109, 1.827), (0.2655, -1.785, 2.013), (-0.3642, -1.909, 1.703), (-0.9476, -1.788, 1.785), (-1.72, -2.099, 1.685), (-2.323, -2.127, 1.732), (-3.173, -1.89, 1.605), (3.453, -1.785, 2.364), (2.782, -1.839, 2.077), (1.892, -2.077, 2.325), (1.311, -1.915, 2.398), (0.3869, -1.859, 2.059), (-0.1937, -1.805, 2.142), (-0.8532, -1.88, 2.07), (-1.872, -1.77, 2.273), (-2.376, -2.114, 2.324), (-3.371, -2.137, 2.246), (3.151, -2.021, 2.434), (2.685, -1.901, 2.506), (1.651, -1.874, 2.512), (0.9749, -1.844, 2.535), (0.4784, -1.827, 2.726), (-0.5213, -1.829, 2.379), (-1.122, -1.777, 2.438), (-1.763, -2.013, 2.685), (-2.617, -2.047, 2.595), (-3.113, -1.923, 2.538), (3.321, -1.959, 2.942), (2.46, -1.943, 2.855), (1.693, -1.946, 2.721), (0.9514, -2.146, 2.663), (0.3584, -2.172, 3.046), (-0.5042, -2.098, 2.844), (-1.201, -1.902, 2.938), (-1.661, -1.902, 2.691), (-2.406, -2.255, 2.925), (-3.331, -2.066, 2.771), (3.087, -2.156, 3.176), (2.683, -2.152, 3.358), (1.85, -1.887, 3.31), (1.259, -1.877, 3.128), (0.4317, -1.981, 3.345), (-0.2086, -1.792, 3.285), (-0.8865, -1.932, 3.087), (-1.574, -1.783, 3.151), (-2.495, -1.794, 3.181), (-3.137, -1.802, 3.337), (3.231, -1.851, 3.549), (2.721, -2.051, 3.638), (1.996, -2.079, 3.465), (1.008, -2.086, 3.624), (0.479, -1.827, 3.592), (-0.2474, -1.942, 3.68), (-1.202, -2.155, 3.801), (-1.867, -2.045, 3.834), (-2.349, -2.03, 3.606), (-3.014, -1.967, 3.548), (3.361, 1.96, 4.251), (3.379, 1.633, 4.449), (3.464, 1.451, 4.563), (3.429, 1.363, 4.68), (3.454, 1.046, 4.954), (3.357, 0.8509, 5.042), (3.321, 0.6646, 5.341), (3.385, 0.5652, 5.508), (3.338, 0.3325, 5.824), (3.319, 0.1868, 6.181), (2.41, 1.73, 4.245), (2.418, 1.672, 4.323), (2.387, 1.396, 4.548), (2.444, 1.269, 4.781), (2.446, 1.063, 4.916), (2.371, 0.8546, 5.143), (2.427, 0.6191, 5.255), (2.443, 0.3411, 5.525), (2.354, 0.1569, 5.769), (2.379, -0.009562, 5.92), (1.832, 1.677, 4.232), (1.876, 1.569, 4.334), (1.821, 1.362, 4.653), (1.821, 1.237, 4.798), (1.801, 1.106, 4.971), (1.681, 0.9478, 5.139), (1.725, 0.7742, 5.454), (1.758, 0.5073, 5.534), (1.718, 0.442, 5.766), (1.588, 0.2079, 5.921), (1.127, 1.854, 4.178), (1.155, 1.66, 4.336), (1.11, 1.493, 4.61), (1.068, 1.262, 4.748), (1.14, 1.119, 4.831), (1.087, 0.8927, 5.029), (1.082, 0.6855, 5.249), (1.133, 0.5414, 5.445), (1.096, 0.3611, 5.637), (1.191, 0.06695, 5.724), (0.2231, 1.662, 4.17), (0.2523, 1.525, 4.328), (0.2432, 1.289, 4.568), (0.2494, 1.127, 4.744), (0.2494, 0.9786, 4.934), (0.2908, 0.7814, 5.111), (0.2931, 0.6147, 5.27), (0.2937, 0.4104, 5.43), (0.393, 0.2324, 5.517), (0.3064, 0.07126, 5.698), (-0.2785, 1.697, 4.299), (-0.219, 1.599, 4.405), (-0.3261, 1.401, 4.603), (-0.3131, 1.171, 4.762), (-0.4201, 0.9954, 4.926), (-0.3339, 0.943, 5.139), (-0.4507, 0.7788, 5.255), (-0.5051, 0.5628, 5.444), (-0.4579, 0.368, 5.667), (-0.4762, 0.2474, 5.795), (-1.2, 1.743, 4.327), (-1.256, 1.582, 4.464), (-1.174, 1.351, 4.654), (-1.135, 1.145, 4.809), (-1.187, 1.054, 4.925), (-1.125, 0.9049, 5.052), (-1.061, 0.6508, 5.27), (-1.03, 0.4585, 5.4), (-1.099, 0.3029, 5.502), (-1.09, 0.1814, 5.61), (-1.946, 1.942, 4.225), (-1.931, 1.78, 4.329), (-1.9, 1.555, 4.586), (-1.896, 1.327, 4.632), (-1.847, 1.189, 4.872), (-1.84, 0.885, 4.978), (-1.749, 0.7456, 5.165), (-1.815, 0.4954, 5.366), (-1.758, 0.3685, 5.443), (-1.683, 0.1214, 5.709), (-2.396, 1.796, 4.203), (-2.377, 1.574, 4.426), (-2.421, 1.326, 4.637), (-2.371, 1.178, 4.792), (-2.405, 1.108, 4.96), (-2.403, 0.8917, 5.236), (-2.44, 0.6245, 5.383), (-2.364, 0.5185, 5.654), (-2.395, 0.331, 5.768), (-2.328, 0.1405, 5.999), (-3.194, 1.965, 4.293), (-3.198, 1.828, 4.537), (-3.207, 1.554, 4.633), (-3.166, 1.496, 4.838), (-3.18, 1.264, 5.024), (-3.185, 1.127, 5.223), (-3.077, 0.909, 5.32), (-3.103, 0.727, 5.587), (-3.103, 0.6081, 5.683), (-3.095, 0.3855, 5.808), (-3.825, -1.681, 0.2807), (-3.962, -1.189, 0.3497), (-3.846, -0.8477, 0.2957), (-4.034, -0.5041, 0.2193), (-4.026, -0.1744, 0.2023), (-3.963, 0.1353, 0.1852), (-3.92, 0.4864, 0.2886), (-3.845, 1.026, 0.3373), (-3.906, 1.228, 0.2577), (-3.877, 1.663, 0.3019), (-3.918, -1.689, 0.6428), (-3.967, -1.224, 0.7015), (-4.114, -0.9329, 0.5993), (-4.021, -0.524, 0.6183), (-3.993, -0.1587, 0.6703), (-3.943, 0.2857, 0.6781), (-4.004, 0.5045, 0.6202), (-3.999, 0.9667, 0.7114), (-4.166, 1.334, 0.6688), (-4.023, 1.771, 0.7436), (-4.02, -1.545, 1.107), (-3.981, -1.25, 1.093), (-3.954, -0.871, 1.196), (-3.986, -0.4978, 1.119), (-3.944, -0.1908, 1.235), (-3.924, 0.1795, 1.164), (-4.042, 0.4985, 1.194), (-3.999, 0.8231, 1.106), (-4.052, 1.194, 1.13), (-3.957, 1.648, 1.195), (-4.063, -1.668, 1.366), (-4.105, -1.292, 1.402), (-4.102, -0.9555, 1.443), (-4.071, -0.539, 1.398), (-4.102, -0.08897, 1.473), (-3.926, 0.1968, 1.408), (-3.891, 0.6219, 1.535), (-3.947, 0.9443, 1.529), (-4.01, 1.371, 1.5), (-4.028, 1.739, 1.517), (-3.869, -1.633, 1.775), (-3.947, -1.182, 1.714), (-3.89, -0.9695, 1.834), (-3.923, -0.4935, 1.684), (-3.914, -0.1106, 1.638), (-4.004, 0.2173, 1.81), (-3.946, 0.5116, 1.75), (-3.914, 0.9816, 1.69), (-3.855, 1.285, 1.774), (-3.898, 1.663, 1.79), (-4.055, -1.657, 2.144), (-4.004, -1.241, 2.184), (-3.918, -0.7915, 2.123), (-4.055, -0.4662, 2.059), (-4.02, -0.09925, 2.21), (-4.057, 0.1517, 2.05), (-3.978, 0.6555, 2.047), (-3.975, 0.8795, 2.154), (-4.123, 1.327, 2.143), (-4.057, 1.592, 2.04), (-4.036, -1.51, 2.582), (-3.998, -1.257, 2.474), (-3.915, -0.9196, 2.541), (-4.103, -0.4432, 2.562), (-3.951, -0.1247, 2.629), (-4.043, 0.2166, 2.616), (-4.1, 0.6427, 2.518), (-3.941, 0.9987, 2.683), (-4.045, 1.234, 2.699), (-4.049, 1.62, 2.63), (-4.013, -1.776, 2.739), (-3.936, -1.374, 2.759), (-3.918, -0.9164, 2.732), (-3.946, -0.5137, 2.743), (-3.931, -0.1492, 2.807), (-4.111, 0.122, 2.854), (-4.054, 0.4238, 2.854), (-4.048, 0.8182, 2.843), (-3.968, 1.201, 2.837), (-4.112, 1.522, 2.827), (-3.85, -1.622, 3.235), (-3.855, -1.317, 3.279), (-3.851, -0.8319, 3.355), (-3.938, -0.4836, 3.263), (-3.93, -0.1086, 3.326), (-4.005, 0.1242, 3.331), (-3.907, 0.4538, 3.269), (-3.935, 0.9141, 3.395), (-3.93, 1.167, 3.286), (-4.012, 1.518, 3.344), (-3.865, -1.605, 3.673), (-3.981, -1.374, 3.639), (-3.941, -0.9527, 3.625), (-3.999, -0.621, 3.737), (-4.002, -0.188, 3.649), (-4.077, 0.2337, 3.639), (-3.99, 0.5167, 3.806), (-4.033, 0.937, 3.716), (-3.972, 1.23, 3.618), (-3.963, 1.642, 3.744), (-3.981, -1.372, 4.235), (-3.975, -1.019, 4.257), (-3.921, -0.7385, 4.184), (-4.034, -0.306, 4.145), (-4.022, 0.1052, 4.181), (-3.959, 0.406, 4.131), (-3.907, 0.7212, 4.23), (-3.966, 1.078, 4.11), (-4.028, 1.538, 4.145), (-3.927, -1.168, 4.384), (-3.968, -0.9512, 4.318), (-3.965, -0.5889, 4.337), (-4.008, -0.1087, 4.27), (-3.979, 0.2189, 4.273), (-3.986, 0.6129, 4.402), (-4.028, 0.9437, 4.405), (-3.998, 1.234, 4.4), (-4.043, -1.12, 4.58), (-3.978, -0.7242, 4.545), (-3.947, -0.2853, 4.542), (-4.02, 0.04686, 4.452), (-4.042, 0.3212, 4.471), (-4.071, 0.744, 4.519), (-4.027, 1.113, 4.571), (-3.958, -1.003, 4.672), (-3.955, -0.5475, 4.742), (-3.963, -0.1897, 4.732), (-3.964, 0.1013, 4.78), (-3.905, 0.5108, 4.812), (-3.961, 0.9014, 4.732), (-4.012, -0.759, 4.974), (-4.01, -0.3582, 4.866), (-3.996, 0.01254, 4.863), (-3.913, 0.3448, 4.848), (-3.959, 0.7527, 4.886), (-4.051, -0.4949, 5.114), (-4.04, -0.1807, 5.154), (-4.017, 0.2007, 5.139), (-4.002, 0.6059, 5.09), (-4.035, -0.4077, 5.255), (-4.086, -0.03219, 5.294), (-4.068, 0.3163, 5.319), (-4.021, -0.2265, 5.43), (-4.017, 0.1514, 5.428), (-3.997, -0.0321, 5.507), (-3.178, -1.688, 4.161), (-3.105, -1.466, 4.287), (-3.193, -1.291, 4.482), (-3.104, -1.051, 4.713), (-3.169, -0.9544, 4.871), (-3.083, -0.7065, 5.094), (-3.163, -0.5191, 5.26), (-3.062, -0.4039, 5.486), (-3.162, -0.1401, 5.668), (-3.153, -0.06545, 5.84), (-2.463, -1.727, 4.125), (-2.441, -1.573, 4.398), (-2.403, -1.396, 4.507), (-2.488, -1.211, 4.807), (-2.455, -1.011, 4.95), (-2.361, -0.831, 5.208), (-2.39, -0.6954, 5.319), (-2.46, -0.4856, 5.525), (-2.32, -0.4307, 5.722), (-2.385, -0.2459, 5.964), (-1.739, -1.698, 4.022), (-1.769, -1.552, 4.274), (-1.74, -1.376, 4.419), (-1.77, -1.222, 4.61), (-1.716, -1.058, 4.709), (-1.694, -0.824, 4.95), (-1.696, -0.6624, 5.165), (-1.673, -0.5697, 5.326), (-1.683, -0.3768, 5.456), (-1.642, -0.2658, 5.706), (-1.058, -1.698, 4.043), (-1.023, -1.522, 4.169), (-1.091, -1.4, 4.403), (-1.057, -1.184, 4.594), (-1.012, -1.051, 4.7), (-1.031, -0.8568, 4.879), (-0.9767, -0.7041, 5.105), (-1.05, -0.5871, 5.236), (-0.9756, -0.377, 5.502), (-1.025, -0.221, 5.621), (-0.5737, -1.789, 4.267), (-0.5063, -1.626, 4.491), (-0.5879, -1.351, 4.663), (-0.5858, -1.258, 4.771), (-0.585, -1.01, 4.901), (-0.596, -0.8428, 5.129), (-0.5598, -0.633, 5.332), (-0.496, -0.5078, 5.43), (-0.4889, -0.3131, 5.58), (-0.5314, -0.1705, 5.738), (0.2303, -1.704, 4.072), (0.2693, -1.545, 4.236), (0.274, -1.447, 4.438), (0.2785, -1.268, 4.643), (0.2255, -1.053, 4.872), (0.2262, -0.8736, 5.002), (0.2394, -0.8021, 5.253), (0.2747, -0.6019, 5.415), (0.3932, -0.4381, 5.572), (0.3299, -0.2685, 5.686), (1.21, -1.798, 4.27), (1.258, -1.708, 4.351), (1.271, -1.447, 4.583), (1.263, -1.362, 4.723), (1.168, -1.148, 4.853), (1.243, -0.9448, 5.094), (1.162, -0.7328, 5.278), (1.195, -0.6698, 5.366), (1.169, -0.5024, 5.647), (1.135, -0.3095, 5.743), (1.945, -1.784, 4.254), (1.896, -1.651, 4.415), (1.858, -1.409, 4.56), (1.897, -1.297, 4.721), (1.743, -1.122, 5.001), (1.848, -0.8, 5.189), (1.756, -0.7213, 5.35), (1.662, -0.5225, 5.594), (1.696, -0.3203, 5.812), (1.593, -0.172, 5.978), (2.5, -1.928, 4.158), (2.534, -1.798, 4.373), (2.599, -1.609, 4.523), (2.482, -1.457, 4.626), (2.437, -1.239, 4.83), (2.532, -1.076, 5.084), (2.451, -0.9389, 5.283), (2.517, -0.7378, 5.426), (2.436, -0.4802, 5.644), (2.382, -0.4246, 5.893), (3.164, -1.654, 4.065), (3.217, -1.529, 4.257), (3.221, -1.348, 4.463), (3.296, -1.22, 4.596), (3.272, -1.075, 4.834), (3.334, -0.9214, 4.984), (3.333, -0.694, 5.291), (3.376, -0.538, 5.424), (3.381, -0.4372, 5.766), (3.35, -0.2565, 6.333), (4.01, 1.407, 4.243), (4.064, 1.05, 4.081), (3.958, 0.7594, 4.18), (4.021, 0.3784, 4.159), (4.108, -0.02351, 4.162), (3.992, -0.3885, 4.157), (4.086, -0.7568, 4.151), (3.932, -1.126, 4.251), (4.041, -1.446, 4.135), (3.927, 1.288, 4.288), (3.952, 1.031, 4.392), (3.948, 0.5849, 4.39), (4.048, 0.3095, 4.287), (3.975, -0.06827, 4.276), (4.007, -0.4356, 4.383), (4.113, -0.8341, 4.38), (4.037, -1.191, 4.344), (4.006, 1.018, 4.634), (3.922, 0.664, 4.543), (3.961, 0.2835, 4.512), (4.021, -0.08101, 4.532), (3.944, -0.3479, 4.555), (3.912, -0.7957, 4.523), (3.904, -1.093, 4.481), (4.078, 0.8472, 4.699), (3.975, 0.4482, 4.81), (3.985, 0.07044, 4.808), (4.03, -0.2156, 4.79), (4.022, -0.6523, 4.863), (3.978, -0.9922, 4.806), (4.037, 0.7217, 4.92), (4.015, 0.3335, 4.894), (3.998, -0.04467, 4.833), (4.004, -0.4092, 5.023), (4.067, -0.8105, 4.908), (4.029, 0.4962, 5.115), (4.034, 0.1595, 5.109), (3.992, -0.2072, 5.171), (4.04, -0.5159, 5.312), (4.027, 0.3508, 5.428), (4.021, -0.00665, 5.432), (3.972, -0.3183, 5.408), (3.999, 0.1775, 5.862), (3.985, -0.1449, 5.847), (3.967, 0.03268, 6.322)], [], [(39, 3, 49, 189), (38, 39, 189, 188), (37, 38, 188, 187), (36, 37, 187, 186), (35, 36, 186, 185), (34, 35, 185, 184), (33, 34, 184, 183), (32, 33, 183, 182), (31, 32, 182, 181), (30, 31, 181, 180), (0, 30, 180, 20), (189, 49, 48, 199), (188, 189, 199, 198), (187, 188, 198, 197), (186, 187, 197, 196), (185, 186, 196, 195), (184, 185, 195, 194), (183, 184, 194, 193), (182, 183, 193, 192), (181, 182, 192, 191), (180, 181, 191, 190), (20, 180, 190, 21), (199, 48, 47, 209), (198, 199, 209, 208), (197, 198, 208, 207), (196, 197, 207, 206), (195, 196, 206, 205), (194, 195, 205, 204), (193, 194, 204, 203), (192, 193, 203, 202), (191, 192, 202, 201), (190, 191, 201, 200), (21, 190, 200, 22), (209, 47, 46, 219), (208, 209, 219, 218), (207, 208, 218, 217), (206, 207, 217, 216), (205, 206, 216, 215), (204, 205, 215, 214), (203, 204, 214, 213), (202, 203, 213, 212), (201, 202, 212, 211), (200, 201, 211, 210), (22, 200, 210, 23), (219, 46, 45, 229), (218, 219, 229, 228), (217, 218, 228, 227), (216, 217, 227, 226), (215, 216, 226, 225), (214, 215, 225, 224), (213, 214, 224, 223), (212, 213, 223, 222), (211, 212, 222, 221), (210, 211, 221, 220), (23, 210, 220, 24), (229, 45, 44, 239), (228, 229, 239, 238), (227, 228, 238, 237), (226, 227, 237, 236), (225, 226, 236, 235), (224, 225, 235, 234), (223, 224, 234, 233), (222, 223, 233, 232), (221, 222, 232, 231), (220, 221, 231, 230), (24, 220, 230, 25), (239, 44, 43, 249), (238, 239, 249, 248), (237, 238, 248, 247), (236, 237, 247, 246), (235, 236, 246, 245), (234, 235, 245, 244), (233, 234, 244, 243), (232, 233, 243, 242), (231, 232, 242, 241), (230, 231, 241, 240), (25, 230, 240, 26), (249, 43, 42, 259), (248, 249, 259, 258), (247, 248, 258, 257), (246, 247, 257, 256), (245, 246, 256, 255), (244, 245, 255, 254), (243, 244, 254, 253), (242, 243, 253, 252), (241, 242, 252, 251), (240, 241, 251, 250), (26, 240, 250, 27), (259, 42, 41, 269), (258, 259, 269, 268), (257, 258, 268, 267), (256, 257, 267, 266), (255, 256, 266, 265), (254, 255, 265, 264), (253, 254, 264, 263), (252, 253, 263, 262), (251, 252, 262, 261), (250, 251, 261, 260), (27, 250, 260, 28), (269, 41, 40, 279), (268, 269, 279, 278), (267, 268, 278, 277), (266, 267, 277, 276), (265, 266, 276, 275), (264, 265, 275, 274), (263, 264, 274, 273), (262, 263, 273, 272), (261, 262, 272, 271), (260, 261, 271, 270), (28, 260, 270, 29), (279, 40, 2, 19), (278, 279, 19, 18), (277, 278, 18, 17), (276, 277, 17, 16), (275, 276, 16, 15), (274, 275, 15, 14), (273, 274, 14, 13), (272, 273, 13, 12), (271, 272, 12, 11), (270, 271, 11, 10), (29, 270, 10, 1), (30, 0, 70, 289), (31, 30, 289, 288), (32, 31, 288, 287), (33, 32, 287, 286), (34, 33, 286, 285), (35, 34, 285, 284), (36, 35, 284, 283), (37, 36, 283, 282), (38, 37, 282, 281), (39, 38, 281, 280), (3, 39, 280, 50), (289, 70, 71, 299), (288, 289, 299, 298), (287, 288, 298, 297), (286, 287, 297, 296), (285, 286, 296, 295), (284, 285, 295, 294), (283, 284, 294, 293), (282, 283, 293, 292), (281, 282, 292, 291), (280, 281, 291, 290), (50, 280, 290, 51), (299, 71, 72, 309), (298, 299, 309, 308), (297, 298, 308, 307), (296, 297, 307, 306), (295, 296, 306, 305), (294, 295, 305, 304), (293, 294, 304, 303), (292, 293, 303, 302), (291, 292, 302, 301), (290, 291, 301, 300), (51, 290, 300, 52), (309, 72, 73, 319), (308, 309, 319, 318), (307, 308, 318, 317), (306, 307, 317, 316), (305, 306, 316, 315), (304, 305, 315, 314), (303, 304, 314, 313), (302, 303, 313, 312), (301, 302, 312, 311), (300, 301, 311, 310), (52, 300, 310, 53), (319, 73, 74, 329), (318, 319, 329, 328), (317, 318, 328, 327), (316, 317, 327, 326), (315, 316, 326, 325), (314, 315, 325, 324), (313, 314, 324, 323), (312, 313, 323, 322), (311, 312, 322, 321), (310, 311, 321, 320), (53, 310, 320, 54), (329, 74, 75, 339), (328, 329, 339, 338), (327, 328, 338, 337), (326, 327, 337, 336), (325, 326, 336, 335), (324, 325, 335, 334), (323, 324, 334, 333), (322, 323, 333, 332), (321, 322, 332, 331), (320, 321, 331, 330), (54, 320, 330, 55), (339, 75, 76, 349), (338, 339, 349, 348), (337, 338, 348, 347), (336, 337, 347, 346), (335, 336, 346, 345), (334, 335, 345, 344), (333, 334, 344, 343), (332, 333, 343, 342), (331, 332, 342, 341), (330, 331, 341, 340), (55, 330, 340, 56), (349, 76, 77, 359), (348, 349, 359, 358), (347, 348, 358, 357), (346, 347, 357, 356), (345, 346, 356, 355), (344, 345, 355, 354), (343, 344, 354, 353), (342, 343, 353, 352), (341, 342, 352, 351), (340, 341, 351, 350), (56, 340, 350, 57), (359, 77, 78, 369), (358, 359, 369, 368), (357, 358, 368, 367), (356, 357, 367, 366), (355, 356, 366, 365), (354, 355, 365, 364), (353, 354, 364, 363), (352, 353, 363, 362), (351, 352, 362, 361), (350, 351, 361, 360), (57, 350, 360, 58), (369, 78, 79, 379), (368, 369, 379, 378), (367, 368, 378, 377), (366, 367, 377, 376), (365, 366, 376, 375), (364, 365, 375, 374), (363, 364, 374, 373), (362, 363, 373, 372), (361, 362, 372, 371), (360, 361, 371, 370), (58, 360, 370, 59), (379, 79, 7, 89), (378, 379, 89, 88), (377, 378, 88, 87), (376, 377, 87, 86), (375, 376, 86, 85), (374, 375, 85, 84), (373, 374, 84, 83), (372, 373, 83, 82), (371, 372, 82, 81), (370, 371, 81, 80), (59, 370, 80, 4), (29, 1, 90, 389), (28, 29, 389, 388), (27, 28, 388, 387), (26, 27, 387, 386), (25, 26, 386, 385), (24, 25, 385, 384), (23, 24, 384, 383), (22, 23, 383, 382), (21, 22, 382, 381), (20, 21, 381, 380), (0, 20, 380, 70), (389, 90, 91, 399), (388, 389, 399, 398), (387, 388, 398, 397), (386, 387, 397, 396), (385, 386, 396, 395), (384, 385, 395, 394), (383, 384, 394, 393), (382, 383, 393, 392), (381, 382, 392, 391), (380, 381, 391, 390), (70, 380, 390, 71), (399, 91, 92, 409), (398, 399, 409, 408), (397, 398, 408, 407), (396, 397, 407, 406), (395, 396, 406, 405), (394, 395, 405, 404), (393, 394, 404, 403), (392, 393, 403, 402), (391, 392, 402, 401), (390, 391, 401, 400), (71, 390, 400, 72), (409, 92, 93, 419), (408, 409, 419, 418), (407, 408, 418, 417), (406, 407, 417, 416), (405, 406, 416, 415), (404, 405, 415, 414), (403, 404, 414, 413), (402, 403, 413, 412), (401, 402, 412, 411), (400, 401, 411, 410), (72, 400, 410, 73), (419, 93, 94, 429), (418, 419, 429, 428), (417, 418, 428, 427), (416, 417, 427, 426), (415, 416, 426, 425), (414, 415, 425, 424), (413, 414, 424, 423), (412, 413, 423, 422), (411, 412, 422, 421), (410, 411, 421, 420), (73, 410, 420, 74), (429, 94, 95, 439), (428, 429, 439, 438), (427, 428, 438, 437), (426, 427, 437, 436), (425, 426, 436, 435), (424, 425, 435, 434), (423, 424, 434, 433), (422, 423, 433, 432), (421, 422, 432, 431), (420, 421, 431, 430), (74, 420, 430, 75), (439, 95, 96, 449), (438, 439, 449, 448), (437, 438, 448, 447), (436, 437, 447, 446), (435, 436, 446, 445), (434, 435, 445, 444), (433, 434, 444, 443), (432, 433, 443, 442), (431, 432, 442, 441), (430, 431, 441, 440), (75, 430, 440, 76), (449, 96, 97, 459), (448, 449, 459, 458), (447, 448, 458, 457), (446, 447, 457, 456), (445, 446, 456, 455), (444, 445, 455, 454), (443, 444, 454, 453), (442, 443, 453, 452), (441, 442, 452, 451), (440, 441, 451, 450), (76, 440, 450, 77), (459, 97, 98, 469), (458, 459, 469, 468), (457, 458, 468, 467), (456, 457, 467, 466), (455, 456, 466, 465), (454, 455, 465, 464), (453, 454, 464, 463), (452, 453, 463, 462), (451, 452, 462, 461), (450, 451, 461, 460), (77, 450, 460, 78), (469, 98, 99, 479), (468, 469, 479, 478), (467, 468, 478, 477), (466, 467, 477, 476), (465, 466, 476, 475), (464, 465, 475, 474), (463, 464, 474, 473), (462, 463, 473, 472), (461, 462, 472, 471), (460, 461, 471, 470), (78, 460, 470, 79), (479, 99, 6, 100), (478, 479, 100, 101), (477, 478, 101, 102), (476, 477, 102, 103), (475, 476, 103, 104), (474, 475, 104, 105), (473, 474, 105, 106), (472, 473, 106, 107), (471, 472, 107, 108), (470, 471, 108, 109), (79, 470, 109, 7), (19, 2, 60, 489), (18, 19, 489, 488), (17, 18, 488, 487), (16, 17, 487, 486), (15, 16, 486, 485), (14, 15, 485, 484), (13, 14, 484, 483), (12, 13, 483, 482), (11, 12, 482, 481), (10, 11, 481, 480), (1, 10, 480, 90), (489, 60, 61, 499), (488, 489, 499, 498), (487, 488, 498, 497), (486, 487, 497, 496), (485, 486, 496, 495), (484, 485, 495, 494), (483, 484, 494, 493), (482, 483, 493, 492), (481, 482, 492, 491), (480, 481, 491, 490), (90, 480, 490, 91), (499, 61, 62, 509), (498, 499, 509, 508), (497, 498, 508, 507), (496, 497, 507, 506), (495, 496, 506, 505), (494, 495, 505, 504), (493, 494, 504, 503), (492, 493, 503, 502), (491, 492, 502, 501), (490, 491, 501, 500), (91, 490, 500, 92), (509, 62, 63, 519), (508, 509, 519, 518), (507, 508, 518, 517), (506, 507, 517, 516), (505, 506, 516, 515), (504, 505, 515, 514), (503, 504, 514, 513), (502, 503, 513, 512), (501, 502, 512, 511), (500, 501, 511, 510), (92, 500, 510, 93), (519, 63, 64, 529), (518, 519, 529, 528), (517, 518, 528, 527), (516, 517, 527, 526), (515, 516, 526, 525), (514, 515, 525, 524), (513, 514, 524, 523), (512, 513, 523, 522), (511, 512, 522, 521), (510, 511, 521, 520), (93, 510, 520, 94), (529, 64, 65, 539), (528, 529, 539, 538), (527, 528, 538, 537), (526, 527, 537, 536), (525, 526, 536, 535), (524, 525, 535, 534), (523, 524, 534, 533), (522, 523, 533, 532), (521, 522, 532, 531), (520, 521, 531, 530), (94, 520, 530, 95), (539, 65, 66, 549), (538, 539, 549, 548), (537, 538, 548, 547), (536, 537, 547, 546), (535, 536, 546, 545), (534, 535, 545, 544), (533, 534, 544, 543), (532, 533, 543, 542), (531, 532, 542, 541), (530, 531, 541, 540), (95, 530, 540, 96), (549, 66, 67, 559), (548, 549, 559, 558), (547, 548, 558, 557), (546, 547, 557, 556), (545, 546, 556, 555), (544, 545, 555, 554), (543, 544, 554, 553), (542, 543, 553, 552), (541, 542, 552, 551), (540, 541, 551, 550), (96, 540, 550, 97), (559, 67, 68, 569), (558, 559, 569, 568), (557, 558, 568, 567), (556, 557, 567, 566), (555, 556, 566, 565), (554, 555, 565, 564), (553, 554, 564, 563), (552, 553, 563, 562), (551, 552, 562, 561), (550, 551, 561, 560), (97, 550, 560, 98), (569, 68, 69, 579), (568, 569, 579, 578), (567, 568, 578, 577), (566, 567, 577, 576), (565, 566, 576, 575), (564, 565, 575, 574), (563, 564, 574, 573), (562, 563, 573, 572), (561, 562, 572, 571), (560, 561, 571, 570), (98, 560, 570, 99), (579, 69, 5, 110), (578, 579, 110, 111), (577, 578, 111, 112), (576, 577, 112, 113), (575, 576, 113, 114), (574, 575, 114, 115), (573, 574, 115, 116), (572, 573, 116, 117), (571, 572, 117, 118), (570, 571, 118, 119), (99, 570, 119, 6), (139, 8, 160, 589), (138, 139, 589, 588), (137, 138, 588, 587), (136, 137, 587, 586), (135, 136, 586, 585), (134, 135, 585, 584), (133, 134, 584, 583), (132, 133, 583, 582), (131, 132, 582, 581), (130, 131, 581, 580), (7, 130, 580, 89), (589, 160, 161, 599), (588, 589, 599, 598), (587, 588, 598, 597), (586, 587, 597, 596), (585, 586, 596, 595), (584, 585, 595, 594), (583, 584, 594, 593), (582, 583, 593, 592), (581, 582, 592, 591), (580, 581, 591, 590), (89, 580, 590, 88), (599, 161, 162, 609), (598, 599, 609, 608), (597, 598, 608, 607), (596, 597, 607, 606), (595, 596, 606, 605), (594, 595, 605, 604), (593, 594, 604, 603), (592, 593, 603, 602), (591, 592, 602, 601), (590, 591, 601, 600), (88, 590, 600, 87), (609, 162, 163, 619), (608, 609, 619, 618), (607, 608, 618, 617), (606, 607, 617, 616), (605, 606, 616, 615), (604, 605, 615, 614), (603, 604, 614, 613), (602, 603, 613, 612), (601, 602, 612, 611), (600, 601, 611, 610), (87, 600, 610, 86), (619, 163, 164, 629), (618, 619, 629, 628), (617, 618, 628, 627), (616, 617, 627, 626), (615, 616, 626, 625), (614, 615, 625, 624), (613, 614, 624, 623), (612, 613, 623, 622), (611, 612, 622, 621), (610, 611, 621, 620), (86, 610, 620, 85), (629, 164, 165, 639), (628, 629, 639, 638), (627, 628, 638, 637), (626, 627, 637, 636), (625, 626, 636, 635), (624, 625, 635, 634), (623, 624, 634, 633), (622, 623, 633, 632), (621, 622, 632, 631), (620, 621, 631, 630), (85, 620, 630, 84), (639, 165, 166, 649), (638, 639, 649, 648), (637, 638, 648, 647), (636, 637, 647, 646), (635, 636, 646, 645), (634, 635, 645, 644), (633, 634, 644, 643), (632, 633, 643, 642), (631, 632, 642, 641), (630, 631, 641, 640), (84, 630, 640, 83), (649, 166, 167, 659), (648, 649, 659, 658), (647, 648, 658, 657), (646, 647, 657, 656), (645, 646, 656, 655), (644, 645, 655, 654), (643, 644, 654, 653), (642, 643, 653, 652), (641, 642, 652, 651), (640, 641, 651, 650), (83, 640, 650, 82), (659, 167, 168, 669), (658, 659, 669, 668), (657, 658, 668, 667), (656, 657, 667, 666), (655, 656, 666, 665), (654, 655, 665, 664), (653, 654, 664, 663), (652, 653, 663, 662), (651, 652, 662, 661), (650, 651, 661, 660), (82, 650, 660, 81), (669, 168, 169, 679), (668, 669, 679, 678), (667, 668, 678, 677), (666, 667, 677, 676), (665, 666, 676, 675), (664, 665, 675, 674), (663, 664, 674, 673), (662, 663, 673, 672), (661, 662, 672, 671), (660, 661, 671, 670), (81, 660, 670, 80), (679, 169, 9, 149), (678, 679, 149, 148), (677, 678, 148, 147), (676, 677, 147, 146), (675, 676, 146, 145), (674, 675, 145, 144), (673, 674, 144, 143), (672, 673, 143, 142), (671, 672, 142, 141), (670, 671, 141, 140), (80, 670, 140, 4), (49, 3, 50, 689), (48, 49, 689, 688), (47, 48, 688, 687), (46, 47, 687, 686), (45, 46, 686, 685), (44, 45, 685, 684), (43, 44, 684, 683), (42, 43, 683, 682), (41, 42, 682, 681), (40, 41, 681, 680), (2, 40, 680, 60), (689, 50, 51, 699), (688, 689, 699, 698), (687, 688, 698, 697), (686, 687, 697, 696), (685, 686, 696, 695), (684, 685, 695, 694), (683, 684, 694, 693), (682, 683, 693, 692), (681, 682, 692, 691), (680, 681, 691, 690), (60, 680, 690, 61), (699, 51, 52, 709), (698, 699, 709, 708), (697, 698, 708, 707), (696, 697, 707, 706), (695, 696, 706, 705), (694, 695, 705, 704), (693, 694, 704, 703), (692, 693, 703, 702), (691, 692, 702, 701), (690, 691, 701, 700), (61, 690, 700, 62), (709, 52, 53, 719), (708, 709, 719, 718), (707, 708, 718, 717), (706, 707, 717, 716), (705, 706, 716, 715), (704, 705, 715, 714), (703, 704, 714, 713), (702, 703, 713, 712), (701, 702, 712, 711), (700, 701, 711, 710), (62, 700, 710, 63), (719, 53, 54, 729), (718, 719, 729, 728), (717, 718, 728, 727), (716, 717, 727, 726), (715, 716, 726, 725), (714, 715, 725, 724), (713, 714, 724, 723), (712, 713, 723, 722), (711, 712, 722, 721), (710, 711, 721, 720), (63, 710, 720, 64), (729, 54, 55, 739), (728, 729, 739, 738), (727, 728, 738, 737), (726, 727, 737, 736), (725, 726, 736, 735), (724, 725, 735, 734), (723, 724, 734, 733), (722, 723, 733, 732), (721, 722, 732, 731), (720, 721, 731, 730), (64, 720, 730, 65), (739, 55, 56, 749), (738, 739, 749, 748), (737, 738, 748, 747), (736, 737, 747, 746), (735, 736, 746, 745), (734, 735, 745, 744), (733, 734, 744, 743), (732, 733, 743, 742), (731, 732, 742, 741), (730, 731, 741, 740), (65, 730, 740, 66), (749, 56, 57, 759), (748, 749, 759, 758), (747, 748, 758, 757), (746, 747, 757, 756), (745, 746, 756, 755), (744, 745, 755, 754), (743, 744, 754, 753), (742, 743, 753, 752), (741, 742, 752, 751), (740, 741, 751, 750), (66, 740, 750, 67), (759, 57, 58, 769), (758, 759, 769, 768), (757, 758, 768, 767), (756, 757, 767, 766), (755, 756, 766, 765), (754, 755, 765, 764), (753, 754, 764, 763), (752, 753, 763, 762), (751, 752, 762, 761), (750, 751, 761, 760), (67, 750, 760, 68), (769, 58, 59, 779), (768, 769, 779, 778), (767, 768, 778, 777), (766, 767, 777, 776), (765, 766, 776, 775), (764, 765, 775, 774), (763, 764, 774, 773), (762, 763, 773, 772), (761, 762, 772, 771), (760, 761, 771, 770), (68, 760, 770, 69), (779, 59, 4, 170), (778, 779, 170, 171), (777, 778, 171, 172), (776, 777, 172, 173), (775, 776, 173, 174), (774, 775, 174, 175), (773, 774, 175, 176), (772, 773, 176, 177), (771, 772, 177, 178), (770, 771, 178, 179), (69, 770, 179, 5), (170, 4, 140), (140, 788, 170), (171, 170, 788), (788, 787, 171), (172, 171, 787), (787, 786, 172), (173, 172, 786), (786, 785, 173), (174, 173, 785), (785, 784, 174), (175, 174, 784), (784, 783, 175), (176, 175, 783), (783, 782, 176), (177, 176, 782), (782, 781, 177), (178, 177, 781), (781, 780, 178), (179, 178, 780), (780, 150, 179), (5, 179, 150), (788, 140, 141), (141, 796, 788), (787, 788, 796), (796, 795, 787), (786, 787, 795), (795, 794, 786), (785, 786, 794), (794, 793, 785), (784, 785, 793), (793, 792, 784), (783, 784, 792), (792, 791, 783), (782, 783, 791), (791, 790, 782), (781, 782, 790), (790, 789, 781), (780, 781, 789), (789, 151, 780), (150, 780, 151), (796, 141, 142), (142, 803, 796), (795, 796, 803), (803, 802, 795), (794, 795, 802), (802, 801, 794), (793, 794, 801), (801, 800, 793), (792, 793, 800), (800, 799, 792), (791, 792, 799), (799, 798, 791), (790, 791, 798), (798, 797, 790), (789, 790, 797), (797, 152, 789), (151, 789, 152), (803, 142, 143), (143, 809, 803), (802, 803, 809), (809, 808, 802), (801, 802, 808), (808, 807, 801), (800, 801, 807), (807, 806, 800), (799, 800, 806), (806, 805, 799), (798, 799, 805), (805, 804, 798), (797, 798, 804), (804, 153, 797), (152, 797, 153), (809, 143, 144), (144, 814, 809), (808, 809, 814), (814, 813, 808), (807, 808, 813), (813, 812, 807), (806, 807, 812), (812, 811, 806), (805, 806, 811), (811, 810, 805), (804, 805, 810), (810, 154, 804), (153, 804, 154), (814, 144, 145), (145, 818, 814), (813, 814, 818), (818, 817, 813), (812, 813, 817), (817, 816, 812), (811, 812, 816), (816, 815, 811), (810, 811, 815), (815, 155, 810), (154, 810, 155), (818, 145, 146), (146, 821, 818), (817, 818, 821), (821, 820, 817), (816, 817, 820), (820, 819, 816), (815, 816, 819), (819, 156, 815), (155, 815, 156), (821, 146, 147), (147, 823, 821), (820, 821, 823), (823, 822, 820), (819, 820, 822), (822, 157, 819), (156, 819, 157), (823, 147, 148), (148, 824, 823), (822, 823, 824), (824, 158, 822), (157, 822, 158), (824, 148, 149), (149, 159, 824), (158, 824, 159), (159, 149, 9), (159, 9, 169, 834), (158, 159, 834, 833), (157, 158, 833, 832), (156, 157, 832, 831), (155, 156, 831, 830), (154, 155, 830, 829), (153, 154, 829, 828), (152, 153, 828, 827), (151, 152, 827, 826), (150, 151, 826, 825), (5, 150, 825, 110), (834, 169, 168, 844), (833, 834, 844, 843), (832, 833, 843, 842), (831, 832, 842, 841), (830, 831, 841, 840), (829, 830, 840, 839), (828, 829, 839, 838), (827, 828, 838, 837), (826, 827, 837, 836), (825, 826, 836, 835), (110, 825, 835, 111), (844, 168, 167, 854), (843, 844, 854, 853), (842, 843, 853, 852), (841, 842, 852, 851), (840, 841, 851, 850), (839, 840, 850, 849), (838, 839, 849, 848), (837, 838, 848, 847), (836, 837, 847, 846), (835, 836, 846, 845), (111, 835, 845, 112), (854, 167, 166, 864), (853, 854, 864, 863), (852, 853, 863, 862), (851, 852, 862, 861), (850, 851, 861, 860), (849, 850, 860, 859), (848, 849, 859, 858), (847, 848, 858, 857), (846, 847, 857, 856), (845, 846, 856, 855), (112, 845, 855, 113), (864, 166, 165, 874), (863, 864, 874, 873), (862, 863, 873, 872), (861, 862, 872, 871), (860, 861, 871, 870), (859, 860, 870, 869), (858, 859, 869, 868), (857, 858, 868, 867), (856, 857, 867, 866), (855, 856, 866, 865), (113, 855, 865, 114), (874, 165, 164, 884), (873, 874, 884, 883), (872, 873, 883, 882), (871, 872, 882, 881), (870, 871, 881, 880), (869, 870, 880, 879), (868, 869, 879, 878), (867, 868, 878, 877), (866, 867, 877, 876), (865, 866, 876, 875), (114, 865, 875, 115), (884, 164, 163, 894), (883, 884, 894, 893), (882, 883, 893, 892), (881, 882, 892, 891), (880, 881, 891, 890), (879, 880, 890, 889), (878, 879, 889, 888), (877, 878, 888, 887), (876, 877, 887, 886), (875, 876, 886, 885), (115, 875, 885, 116), (894, 163, 162, 904), (893, 894, 904, 903), (892, 893, 903, 902), (891, 892, 902, 901), (890, 891, 901, 900), (889, 890, 900, 899), (888, 889, 899, 898), (887, 888, 898, 897), (886, 887, 897, 896), (885, 886, 896, 895), (116, 885, 895, 117), (904, 162, 161, 914), (903, 904, 914, 913), (902, 903, 913, 912), (901, 902, 912, 911), (900, 901, 911, 910), (899, 900, 910, 909), (898, 899, 909, 908), (897, 898, 908, 907), (896, 897, 907, 906), (895, 896, 906, 905), (117, 895, 905, 118), (914, 161, 160, 924), (913, 914, 924, 923), (912, 913, 923, 922), (911, 912, 922, 921), (910, 911, 921, 920), (909, 910, 920, 919), (908, 909, 919, 918), (907, 908, 918, 917), (906, 907, 917, 916), (905, 906, 916, 915), (118, 905, 915, 119), (924, 160, 8, 129), (923, 924, 129, 128), (922, 923, 128, 127), (921, 922, 127, 126), (920, 921, 126, 125), (919, 920, 125, 124), (918, 919, 124, 123), (917, 918, 123, 122), (916, 917, 122, 121), (915, 916, 121, 120), (119, 915, 120, 6), (100, 6, 120), (120, 933, 100), (101, 100, 933), (933, 932, 101), (102, 101, 932), (932, 931, 102), (103, 102, 931), (931, 930, 103), (104, 103, 930), (930, 929, 104), (105, 104, 929), (929, 928, 105), (106, 105, 928), (928, 927, 106), (107, 106, 927), (927, 926, 107), (108, 107, 926), (926, 925, 108), (109, 108, 925), (925, 130, 109), (7, 109, 130), (933, 120, 121), (121, 941, 933), (932, 933, 941), (941, 940, 932), (931, 932, 940), (940, 939, 931), (930, 931, 939), (939, 938, 930), (929, 930, 938), (938, 937, 929), (928, 929, 937), (937, 936, 928), (927, 928, 936), (936, 935, 927), (926, 927, 935), (935, 934, 926), (925, 926, 934), (934, 131, 925), (130, 925, 131), (941, 121, 122), (122, 948, 941), (940, 941, 948), (948, 947, 940), (939, 940, 947), (947, 946, 939), (938, 939, 946), (946, 945, 938), (937, 938, 945), (945, 944, 937), (936, 937, 944), (944, 943, 936), (935, 936, 943), (943, 942, 935), (934, 935, 942), (942, 132, 934), (131, 934, 132), (948, 122, 123), (123, 954, 948), (947, 948, 954), (954, 953, 947), (946, 947, 953), (953, 952, 946), (945, 946, 952), (952, 951, 945), (944, 945, 951), (951, 950, 944), (943, 944, 950), (950, 949, 943), (942, 943, 949), (949, 133, 942), (132, 942, 133), (954, 123, 124), (124, 959, 954), (953, 954, 959), (959, 958, 953), (952, 953, 958), (958, 957, 952), (951, 952, 957), (957, 956, 951), (950, 951, 956), (956, 955, 950), (949, 950, 955), (955, 134, 949), (133, 949, 134), (959, 124, 125), (125, 963, 959), (958, 959, 963), (963, 962, 958), (957, 958, 962), (962, 961, 957), (956, 957, 961), (961, 960, 956), (955, 956, 960), (960, 135, 955), (134, 955, 135), (963, 125, 126), (126, 966, 963), (962, 963, 966), (966, 965, 962), (961, 962, 965), (965, 964, 961), (960, 961, 964), (964, 136, 960), (135, 960, 136), (966, 126, 127), (127, 968, 966), (965, 966, 968), (968, 967, 965), (964, 965, 967), (967, 137, 964), (136, 964, 137), (968, 127, 128), (128, 969, 968), (967, 968, 969), (969, 138, 967), (137, 967, 138), (969, 128, 129), (129, 139, 969), (138, 969, 139), (139, 129, 8)])
me_plane_002.polygons.foreach_set('use_smooth', [True] * 1089)
_k = {(1, 10): 1.0, (10, 11): 1.0, (11, 12): 1.0, (12, 13): 1.0, (13, 14): 1.0, (14, 15): 1.0, (15, 16): 1.0, (16, 17): 1.0, (17, 18): 1.0, (18, 19): 1.0, (2, 19): 1.0, (0, 20): 1.0, (20, 21): 1.0, (21, 22): 1.0, (22, 23): 1.0, (23, 24): 1.0, (24, 25): 1.0, (25, 26): 1.0, (26, 27): 1.0, (27, 28): 1.0, (28, 29): 1.0, (1, 29): 1.0, (0, 30): 1.0, (30, 31): 1.0, (31, 32): 1.0, (32, 33): 1.0, (33, 34): 1.0, (34, 35): 1.0, (35, 36): 1.0, (36, 37): 1.0, (37, 38): 1.0, (38, 39): 1.0, (3, 39): 1.0, (2, 40): 1.0, (40, 41): 1.0, (41, 42): 1.0, (42, 43): 1.0, (43, 44): 1.0, (44, 45): 1.0, (45, 46): 1.0, (46, 47): 1.0, (47, 48): 1.0, (48, 49): 1.0, (3, 49): 1.0, (3, 50): 1.0, (50, 51): 1.0, (51, 52): 1.0, (52, 53): 1.0, (53, 54): 1.0, (54, 55): 1.0, (55, 56): 1.0, (56, 57): 1.0, (57, 58): 1.0, (58, 59): 1.0, (4, 59): 1.0, (2, 60): 1.0, (60, 61): 1.0, (61, 62): 1.0, (62, 63): 1.0, (63, 64): 1.0, (64, 65): 1.0, (65, 66): 1.0, (66, 67): 1.0, (67, 68): 1.0, (68, 69): 1.0, (5, 69): 1.0, (0, 70): 1.0, (70, 71): 1.0, (71, 72): 1.0, (72, 73): 1.0, (73, 74): 1.0, (74, 75): 1.0, (75, 76): 1.0, (76, 77): 1.0, (77, 78): 1.0, (78, 79): 1.0, (7, 79): 1.0, (4, 80): 1.0, (80, 81): 1.0, (81, 82): 1.0, (82, 83): 1.0, (83, 84): 1.0, (84, 85): 1.0, (85, 86): 1.0, (86, 87): 1.0, (87, 88): 1.0, (88, 89): 1.0, (7, 89): 1.0, (1, 90): 1.0, (90, 91): 1.0, (91, 92): 1.0, (92, 93): 1.0, (93, 94): 1.0, (94, 95): 1.0, (95, 96): 1.0, (96, 97): 1.0, (97, 98): 1.0, (98, 99): 1.0, (6, 99): 1.0, (5, 110): 1.0, (110, 111): 1.0, (111, 112): 1.0, (112, 113): 1.0, (113, 114): 1.0, (114, 115): 1.0, (115, 116): 1.0, (116, 117): 1.0, (117, 118): 1.0, (118, 119): 1.0, (6, 119): 1.0, (6, 120): 0.78431, (120, 121): 0.78431, (121, 122): 0.78431, (122, 123): 0.78431, (123, 124): 0.78431, (124, 125): 0.78431, (125, 126): 0.78431, (126, 127): 0.78431, (127, 128): 0.78431, (128, 129): 0.78431, (8, 129): 0.78431, (7, 130): 0.78431, (130, 131): 0.78431, (131, 132): 0.78431, (132, 133): 0.78431, (133, 134): 0.78431, (134, 135): 0.78431, (135, 136): 0.78431, (136, 137): 0.78431, (137, 138): 0.78431, (138, 139): 0.78431, (8, 139): 0.78431, (4, 140): 1.0, (140, 141): 1.0, (141, 142): 1.0, (142, 143): 1.0, (143, 144): 1.0, (144, 145): 1.0, (145, 146): 1.0, (146, 147): 1.0, (147, 148): 1.0, (148, 149): 1.0, (9, 149): 1.0, (5, 150): 1.0, (150, 151): 1.0, (151, 152): 1.0, (152, 153): 1.0, (153, 154): 1.0, (154, 155): 1.0, (155, 156): 1.0, (156, 157): 1.0, (157, 158): 1.0, (158, 159): 1.0, (9, 159): 1.0, (8, 160): 1.0, (160, 161): 1.0, (161, 162): 1.0, (162, 163): 1.0, (163, 164): 1.0, (164, 165): 1.0, (165, 166): 1.0, (166, 167): 1.0, (167, 168): 1.0, (168, 169): 1.0, (9, 169): 1.0}
me_plane_002.attributes.new('crease_edge', 'FLOAT', 'EDGE').data.foreach_set('value', [_k.get((min(e.vertices), max(e.vertices)), 0.0) for e in me_plane_002.edges])
me_plane_002.materials.append(mat_piece)
me_plane_002.use_remesh_preserve_volume = False
me_plane_002.use_remesh_preserve_attributes = False
me_plane_002.use_mirror_vertex_groups = False
me_plane_002.update()

# ---- objects
ob_plane = bpy.data.objects.new('Plane', me_plane)
ob_plane_001 = bpy.data.objects.new('Plane.001', me_plane_001)
ob_cylinder = bpy.data.objects.new('Cylinder', me_cylinder)
ob_plane_002 = bpy.data.objects.new('Plane.002', me_plane_002)

# ---- transforms, parenting, visibility, modifiers, constraints
ob_plane.location = (0.0, 0.0, 0.0)
ob_plane.lineart.crease_threshold = 0.0
ob_plane_001.location = (0.0, 0.0, 0.0)
ob_plane_001.lineart.crease_threshold = 0.0
_m = ob_plane_001.modifiers.new('Subsurf', 'SUBSURF')
_m.uv_smooth = 'PRESERVE_CORNERS'
_m.quality = 2
_m.show_only_control_edges = False
ob_cylinder.location = (-0.4773, 0.06194, 6.01)
ob_cylinder.rotation_euler = (-0.0, -1.698, -0.0)
ob_cylinder.scale = (0.4027, 0.4045, 5.196)
ob_cylinder.show_transparent = True
ob_cylinder.lineart.crease_threshold = 0.0
_m = ob_cylinder.modifiers.new('Subsurf', 'SUBSURF')
_m.uv_smooth = 'PRESERVE_CORNERS'
_m.quality = 2
_m.levels = 2
_m.show_only_control_edges = False
ob_plane_002.location = (0.0, 0.0, 0.0)
ob_plane_002.lineart.crease_threshold = 0.0
_m = ob_plane_002.modifiers.new('Subsurf', 'SUBSURF')
_m.uv_smooth = 'PRESERVE_CORNERS'
_m.quality = 2
_m.show_only_control_edges = False

# ---- collection membership
col_collection_1.objects.link(ob_plane)
col_collection_2.objects.link(ob_plane_001)
col_collection_3.objects.link(ob_cylinder)
col_collection_3.objects.link(ob_plane_002)

# ---- scene / render settings (as saved in the file)
scene.frame_start = 1; scene.frame_end = 250; scene.frame_set(1)
scene.render.engine = 'BLENDER_EEVEE_NEXT'
scene.render.image_settings.color_mode = 'RGB'
scene.render.image_settings.compression = 90
scene.render.resolution_percentage = 50
scene.render.dither_intensity = 0.0
scene.render.bake_margin = 2
scene.render.bake_bias = 0.0
scene.cycles.use_denoising = False
scene.cycles.samples = 10
scene.cycles.sampling_pattern = 'TABULATED_SOBOL'
scene.cycles.light_sampling_threshold = 0.0
scene.cycles.use_adaptive_sampling = False
scene.cycles.use_light_tree = False
scene.cycles.blur_glossy = 0.0
scene.cycles.volume_bounces = 1
scene.cycles.pixel_filter_type = 'GAUSSIAN'
scene.cycles.sample_clamp_indirect = 0.0
scene.view_settings.view_transform = 'Standard'
bpy.context.view_layer.update()

# ---- added for rendering (the .blend has no active camera and no usable light): camera, sun
cam_auto = bpy.data.cameras.new('AutoCamera')
cam_auto.lens = 50.0
cam_auto.sensor_width = 36.0
cam_auto.clip_end = 1000.0
ob_auto_camera = bpy.data.objects.new('AutoCamera', cam_auto)
scene.collection.objects.link(ob_auto_camera)
ob_auto_camera.location = (11.4349, -13.7266, 12.1299)
ob_auto_camera.rotation_euler = (1.09748, -7.21219e-08, 0.694738)
scene.camera = ob_auto_camera
light_auto_sun = bpy.data.lights.new('AutoSun', 'SUN')
light_auto_sun.energy = 3.0
light_auto_sun.angle = 0.0523599
ob_auto_sun = bpy.data.objects.new('AutoSun', light_auto_sun)
scene.collection.objects.link(ob_auto_sun)
ob_auto_sun.rotation_euler = (0.872665, 0.174533, 0.523599)
bpy.context.view_layer.update()
